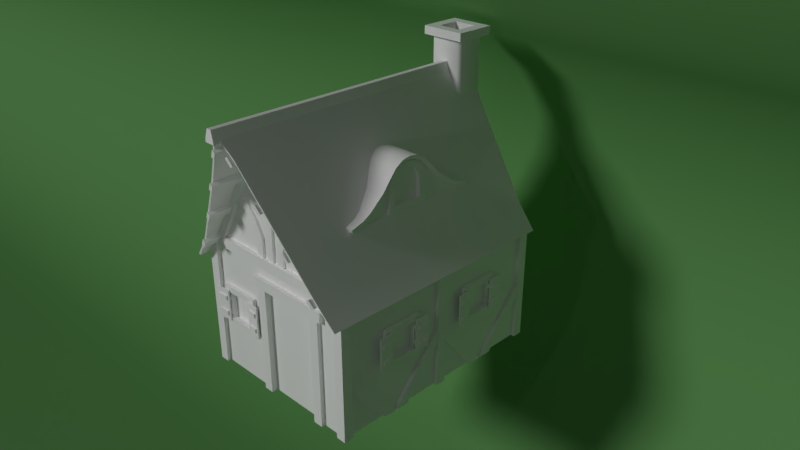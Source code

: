 # Source: cottage.blend  (saved by Blender 3.4.6; exported with 4.5.12 LTS)
import bpy
from mathutils import Matrix  # noqa: F401  (used for matrix-valued properties, if any)

bpy.ops.wm.read_factory_settings(use_empty=True)
scene = bpy.context.scene
scene.name = 'Scene'

# ---- collections
col_collection_1 = bpy.data.collections.new('Collection 1'); scene.collection.children.link(col_collection_1)

# ---- materials (node trees are filled in below, after node groups)
mat_material_001 = bpy.data.materials.new('Material.001')
mat_material_001.alpha_threshold = 0.0
mat_material_001.use_transparent_shadow = False
mat_material_001.diffuse_color = (0.1579, 0.3842, 0.1281, 1.0)
mat_material_001.specular_color = (0.6921, 0.6921, 0.6921)
mat_material_001.roughness = 0.5
mat_material_001.specular_intensity = 0.3
mat_cottage = bpy.data.materials.new('cottage')
mat_cottage.alpha_threshold = 0.0
mat_cottage.use_transparent_shadow = False
mat_cottage.diffuse_color = (1.0, 1.0, 1.0, 1.0)
mat_cottage.roughness = 0.5
mat_cottage.specular_intensity = 0.3

# ---- node groups
ng_auto_smooth = bpy.data.node_groups.new('Auto Smooth', 'GeometryNodeTree')
_s = ng_auto_smooth.interface.new_socket(name='Geometry', in_out='OUTPUT', socket_type='NodeSocketGeometry')
_s = ng_auto_smooth.interface.new_socket(name='Geometry', in_out='INPUT', socket_type='NodeSocketGeometry')
_s = ng_auto_smooth.interface.new_socket(name='Angle', in_out='INPUT', socket_type='NodeSocketFloat')
_s.subtype = 'ANGLE'
_s.min_value = 0.0
_s.max_value = 3.142
ng_auto_smooth.is_modifier = True
_N = ng_auto_smooth.nodes; _L = ng_auto_smooth.links
n0 = _N.new('NodeGroupOutput'); n0.name = 'Group Output'; n0.location = (480, -100)
n1 = _N.new('NodeGroupInput'); n1.name = 'Group Input'; n1.location = (-420, -300)
n2 = _N.new('NodeGroupInput'); n2.name = 'Group Input.001'; n2.location = (-60, -100)
n3 = _N.new('GeometryNodeSetShadeSmooth'); n3.name = 'Set Shade Smooth'; n3.location = (120, -100)
n3.domain = 'EDGE'
n4 = _N.new('GeometryNodeSetShadeSmooth'); n4.name = 'Set Shade Smooth.001'; n4.location = (300, -100)
n5 = _N.new('GeometryNodeInputMeshEdgeAngle'); n5.name = 'Edge Angle'; n5.location = (-420, -220)
n6 = _N.new('GeometryNodeInputEdgeSmooth'); n6.name = 'Is Edge Smooth'; n6.location = (-60, -160)
n7 = _N.new('GeometryNodeInputShadeSmooth'); n7.name = 'Is Face Smooth'; n7.location = (-240, -340)
n8 = _N.new('FunctionNodeBooleanMath'); n8.name = 'Boolean Math'; n8.location = (-60, -220)
n9 = _N.new('FunctionNodeCompare'); n9.name = 'Compare'; n9.location = (-240, -180)
n9.operation = 'LESS_EQUAL'
_L.new(n5.outputs[0], n9.inputs[0])
_L.new(n4.outputs[0], n0.inputs[0])
_L.new(n1.outputs[1], n9.inputs[1])
_L.new(n9.outputs[0], n8.inputs[0])
_L.new(n7.outputs[0], n8.inputs[1])
_L.new(n2.outputs[0], n3.inputs[0])
_L.new(n6.outputs[0], n3.inputs[1])
_L.new(n3.outputs[0], n4.inputs[0])
_L.new(n8.outputs[0], n3.inputs[2])
n0.is_active_output = True

# ---- material node trees

# ---- world
world_world = bpy.data.worlds.new('World'); scene.world = world_world
world_world.color = (0.05088, 0.05088, 0.05088)
world_world.use_sun_shadow = False
world_world.sun_shadow_jitter_overblur = 0.0
world_world.cycles.sampling_method = 'MANUAL'

# ---- cameras
cam_camera = bpy.data.cameras.new('Camera')
cam_camera.clip_end = 100.0
cam_camera.lens = 35.0
cam_camera.sensor_width = 32.0
cam_camera.sensor_height = 18.0
cam_camera.ortho_scale = 7.314
cam_camera.dof.focus_distance = 0.0
cam_camera.dof.aperture_fstop = 128.0

# ---- lights
light_hemi = bpy.data.lights.new('Hemi', 'SUN')
light_hemi.transmission_factor = 0.0
light_hemi.angle = 0.1993
light_hemi.energy = 1.0
light_hemi.shadow_buffer_clip_start = 0.5
light_hemi.shadow_soft_size = 0.1
light_hemi.shadow_cascade_max_distance = 1000.0
light_lamp = bpy.data.lights.new('Lamp', 'POINT')
light_lamp.transmission_factor = 0.0
light_lamp.cutoff_distance = 30.0
light_lamp.energy = 100.0
light_lamp.shadow_buffer_clip_start = 1.001
light_lamp.shadow_soft_size = 0.1
light_lamp.shadow_maximum_resolution = 0.006
light_lamp.use_absolute_resolution = True

# ---- meshes
me_cylinder = bpy.data.meshes.new('Cylinder')
me_cylinder.from_pydata([(0.9709, 3.258, -0.8491), (0.9709, 3.258, 2.031), (1.031, 0.205, -0.8491), (1.031, 0.205, 2.031), (1.051, 5.96e-08, -0.8491), (1.051, 5.96e-08, 2.031), (1.031, -0.205, -0.8491), (1.031, -0.205, 2.031), (0.9709, -0.4022, -0.8491), (0.9709, -0.4022, 2.031), (0.8738, -0.5839, -0.8491), (0.8738, -0.5839, 2.031), (0.7431, -0.7431, -0.8491), (0.7431, -0.7431, 2.031), (0.5839, -0.8738, -0.8491), (0.5839, -0.8738, 2.031), (0.4022, -0.9709, -0.8491), (0.4022, -0.9709, 2.031), (0.205, -1.031, -0.8491), (0.205, -1.031, 2.031), (-2.98e-07, -1.051, -0.8491), (-1.192e-07, -1.051, 2.031), (-0.205, -1.031, -0.8491), (-0.205, -1.031, 2.031), (-0.4022, -0.9709, -0.8491), (-0.4022, -0.9709, 2.031), (-0.5839, -0.8738, -0.8491), (-0.5839, -0.8738, 2.031), (-0.7431, -0.7431, -0.8491), (-0.7431, -0.7431, 2.031), (-0.8738, -0.5839, -0.8491), (-0.8738, -0.5839, 2.031), (-1.277, -0.4022, -0.8491), (-1.277, -0.4022, 2.031)], [], [(0, 1, 3, 2), (2, 3, 5, 4), (4, 5, 7, 6), (6, 7, 9, 8), (8, 9, 11, 10), (10, 11, 13, 12), (12, 13, 15, 14), (14, 15, 17, 16), (16, 17, 19, 18), (18, 19, 21, 20), (20, 21, 23, 22), (22, 23, 25, 24), (24, 25, 27, 26), (26, 27, 29, 28), (28, 29, 31, 30), (30, 31, 33, 32)])
me_cylinder.polygons.foreach_set('use_smooth', [True] * 16)
me_cylinder.materials.append(mat_material_001)
me_cylinder.use_remesh_preserve_volume = False
me_cylinder.use_remesh_preserve_attributes = False
me_cylinder.use_mirror_vertex_groups = False
me_cylinder.update()
me_cottage = bpy.data.meshes.new('cottage')
me_cottage.from_pydata([(1.5, 3.721, 1.505), (1.5, 2.419, 0.0), (-2.78, 3.721, 1.505), (-2.78, -0.4564, 0.0), (-2.78, 2.419, 0.0), (1.5, -0.4564, 0.0), (1.5, 3.721, 1.129), (1.5, 2.749, 0.0), (-2.78, 3.721, 1.129), (-2.78, 2.749, 0.0), (1.5, 0.8461, 1.505), (-2.78, 0.8461, 1.505), (-2.78, 0.8461, 1.129), (1.5, -0.1258, 0.0), (1.5, 0.8461, 1.129), (-2.78, -0.1258, 0.0), (-2.87, 2.419, 0.0), (-2.87, 3.721, 1.129), (-2.87, 3.721, 1.505), (-2.87, -0.4564, 0.0), (-2.87, 2.749, 0.0), (-2.87, 0.8461, 1.505), (-2.87, 0.8461, 1.129), (-2.87, -0.1258, 0.0), (1.59, -0.4564, 0.0), (1.59, 0.8461, 1.505), (1.59, 3.721, 1.505), (1.59, 2.419, 0.0), (1.59, 3.721, 1.129), (1.59, 2.749, 0.0), (1.59, 0.8461, 1.129), (1.59, -0.1258, 0.0), (1.5, 2.399, 0.0), (-2.78, -0.4764, 0.0), (-2.78, -1.779, 1.505), (-2.78, 2.399, 0.0), (1.5, -1.779, 1.505), (1.5, -0.4764, 0.0), (-2.78, -0.807, 0.0), (-2.78, -1.779, 1.129), (1.5, -1.779, 1.129), (1.5, -0.807, 0.0), (-2.78, 1.096, 1.505), (-2.78, 1.096, 1.129), (-2.78, 2.068, 0.0), (1.5, 1.096, 1.505), (1.5, 1.096, 1.129), (1.5, 2.068, 0.0), (-2.87, -1.779, 1.505), (-2.87, 1.096, 1.505), (-2.87, 2.399, 0.0), (-2.87, -0.807, 0.0), (-2.87, -1.779, 1.129), (-2.87, -0.4764, 0.0), (-2.87, 1.096, 1.129), (-2.87, 2.068, 0.0), (1.59, -0.4764, 0.0), (1.59, -1.779, 1.505), (1.59, 2.399, 0.0), (1.59, 1.096, 1.505), (1.59, -1.779, 1.129), (1.59, -0.807, 0.0), (1.59, 1.096, 1.129), (1.59, 2.068, 0.0), (-2.63, 3.871, 0.0), (-2.63, 3.871, 3.25), (1.61, 3.971, 0.0), (1.61, 3.971, 3.0), (1.61, -2.029, 0.0), (1.61, -2.029, 3.0), (-2.89, 3.971, 0.0), (-2.879, 3.971, 3.0), (-2.89, -2.029, 0.0), (-2.89, -2.029, 3.0), (-0.8903, -1.819, 0.0), (-2.629, -1.919, 3.25), (0.6097, -1.819, 0.0), (1.36, -1.919, 3.25), (1.36, -2.029, 0.0), (1.36, -1.919, 0.0), (-0.8903, -1.819, 2.7), (0.6097, -1.819, 2.7), (-1.14, -1.919, 0.0), (-2.629, -2.029, 3.25), (-0.8903, -2.029, 0.0), (0.8597, -1.919, 0.0), (-1.14, -1.919, 2.7), (0.8597, -1.919, 2.7), (-2.64, -1.919, 0.0), (0.6097, -2.029, 2.7), (-1.14, -2.029, 0.0), (1.36, -2.029, 3.25), (1.36, 3.971, 0.0), (0.6097, -2.029, 0.0), (1.36, 3.971, 3.25), (1.35, 3.871, 0.0), (-0.8903, -2.029, 2.7), (-2.64, 3.971, 0.0), (-2.64, 3.971, 3.25), (1.35, 3.871, 3.25), (-1.14, -2.029, 2.7), (0.8597, -2.029, 2.7), (0.8597, -2.029, 0.0), (-2.64, -2.029, 0.0), (1.61, 3.721, 0.0), (1.61, 3.721, 3.0), (-2.89, 3.721, 0.0), (-2.89, 3.721, 3.0), (1.61, -1.779, 3.0), (-2.89, -1.779, 0.0), (1.61, -1.779, 0.0), (-2.89, -1.779, 3.0), (1.61, 0.8461, 0.0), (-2.89, 0.8461, 3.0), (1.61, 0.8461, 3.0), (-2.89, 0.8461, 0.0), (1.61, 1.096, 0.0), (-2.89, 1.096, 3.0), (1.61, 1.096, 3.0), (-2.89, 1.096, 0.0), (-2.79, 1.096, 3.0), (-2.79, 3.721, 3.0), (-2.79, 3.721, 0.0), (-2.79, 0.8461, 0.0), (-2.79, -1.779, 0.0), (-2.79, -1.779, 3.0), (-2.79, 0.8461, 3.0), (-2.79, 1.096, 0.0), (1.51, 1.096, 0.0), (1.51, 3.721, 0.0), (1.51, 3.721, 3.0), (1.51, 0.8461, 3.0), (1.51, -1.779, 3.0), (1.51, -1.779, 0.0), (1.51, 0.8461, 0.0), (1.51, 1.096, 3.0), (-0.6406, 3.971, 6.3), (-0.5153, 3.971, 6.5), (-0.7435, 3.971, 6.5), (-2.723, -2.029, 3.25), (1.429, -2.029, 3.25), (1.429, 3.971, 3.25), (-2.712, 3.971, 3.25), (-0.6406, -1.929, 6.31), (1.111, -1.929, 3.49), (-2.4, -1.929, 3.49), (-0.6406, 3.871, 6.31), (1.111, 3.871, 3.49), (-2.4, 3.871, 3.49), (-0.9003, -1.869, 0.0), (0.6197, -1.869, 0.0), (-0.9003, -1.869, 2.71), (0.6197, -1.869, 2.71), (0.6548, -2.609, 4.436), (0.6548, -1.972, 4.436), (-1.918, -1.972, 4.454), (0.1161, -2.797, 5.354), (0.1161, -1.972, 5.354), (1.18, -1.972, 3.554), (1.18, -2.465, 3.554), (-1.918, -2.609, 4.454), (-2.458, -2.465, 3.554), (-1.4, -1.972, 5.337), (-2.458, -1.972, 3.554), (-1.4, -2.797, 5.337), (-2.576, -2.427, 3.38), (-0.9946, -1.972, 6.069), (-2.028, -1.972, 4.274), (-1.506, -2.759, 5.155), (-2.028, -2.572, 4.274), (-1.506, -1.972, 5.155), (-2.576, -1.972, 3.38), (-0.9946, -2.947, 6.069), (-0.2877, -2.947, 6.068), (1.298, -1.972, 3.38), (0.7644, -2.572, 4.256), (0.2219, -1.972, 5.172), (0.2219, -2.759, 5.172), (-0.2877, -1.972, 6.068), (0.7644, -1.972, 4.256), (1.298, -2.427, 3.38), (-0.3888, -2.984, 6.253), (-0.3888, -1.972, 6.253), (-0.8921, -1.972, 6.253), (-0.8921, -2.984, 6.253), (-1.833, -2.609, 4.402), (-1.833, -1.972, 4.402), (-1.314, -2.797, 5.286), (-1.314, -1.972, 5.286), (-2.375, -2.465, 3.498), (-2.375, -1.972, 3.498), (-0.8048, -2.984, 6.204), (-0.9073, -2.947, 6.021), (-2.494, -2.427, 3.324), (-2.494, -1.972, 3.324), (-0.9073, -1.972, 6.021), (-1.419, -2.759, 5.104), (-1.419, -1.972, 5.104), (-1.942, -2.572, 4.222), (-1.942, -1.972, 4.222), (-0.8048, -1.972, 6.204), (0.5694, -1.972, 4.384), (0.5694, -2.609, 4.384), (0.02962, -1.972, 5.303), (0.02962, -2.797, 5.303), (1.097, -1.972, 3.498), (1.097, -2.465, 3.498), (-0.4765, -1.972, 6.205), (-0.3755, -1.972, 6.02), (1.215, -1.972, 3.324), (1.215, -2.427, 3.324), (0.1355, -1.972, 5.121), (0.1355, -2.759, 5.121), (0.679, -1.972, 4.204), (0.679, -2.572, 4.204), (-0.3755, -2.947, 6.02), (-0.4765, -2.984, 6.205), (1.677, 4.061, 2.903), (1.677, -2.269, 2.903), (-2.95, 4.061, 2.903), (-2.95, -2.269, 2.903), (-0.5153, -3.019, 6.5), (-0.7653, -3.019, 6.5), (-0.5153, 4.061, 6.5), (-0.7653, 4.061, 6.5), (0.6979, -2.526, 4.364), (0.6979, 4.061, 4.364), (-1.974, 4.061, 4.364), (0.1639, -2.698, 5.264), (0.1639, 4.061, 5.264), (1.236, 4.061, 3.465), (1.236, -2.353, 3.465), (-1.974, -2.526, 4.364), (-2.51, -2.353, 3.465), (-1.442, 4.061, 5.264), (-2.51, 4.061, 3.465), (-1.442, -2.698, 5.264), (-2.993, -2.279, 2.929), (-0.9403, 4.061, 6.163), (-0.7653, -3.029, 6.571), (1.276, 4.071, 3.491), (-0.7653, 4.071, 6.571), (1.276, -2.363, 3.491), (-2.993, 4.071, 2.929), (-0.9403, -2.886, 6.163), (-0.3396, -2.886, 6.163), (-0.5153, -3.029, 6.571), (1.719, -2.279, 2.929), (0.738, 4.071, 4.39), (-0.5153, 4.071, 6.571), (-0.3396, 4.061, 6.163), (-0.3007, -2.896, 6.189), (1.719, 4.071, 2.929), (-0.3007, 4.071, 6.189), (0.738, -2.536, 4.39), (0.203, 4.071, 5.29), (0.203, -2.708, 5.29), (-0.9792, -2.896, 6.189), (-2.014, -2.536, 4.39), (-2.014, 4.071, 4.39), (-1.481, -2.708, 5.29), (-1.481, 4.071, 5.29), (-2.551, -2.363, 3.491), (-2.551, 4.071, 3.491), (-0.9792, 4.071, 6.189), (-0.5153, -2.029, 6.5), (-0.7435, -2.029, 6.5), (-2.299, 3.971, 3.5), (-2.299, -2.029, 3.5), (1.031, 3.971, 3.5), (1.031, -2.029, 3.5), (-0.6406, -2.029, 6.3), (-0.6406, -1.919, 6.3), (1.031, -1.919, 3.5), (-2.299, -1.919, 3.5), (-0.6406, 3.871, 6.3), (1.031, 3.871, 3.5), (-2.299, 3.871, 3.5), (-2.496, 3.971, 3.5), (-2.496, -2.029, 3.5), (1.228, 3.971, 3.5), (1.228, -2.029, 3.5), (0.2305, 3.971, 4.834), (-1.515, 3.971, 4.834), (-1.515, -2.029, 4.834), (0.2305, -2.029, 4.834), (0.2305, -1.919, 4.834), (-1.515, -1.919, 4.834), (-1.515, 3.871, 4.834), (0.2305, 3.871, 4.834), (-1.655, -2.029, 4.934), (0.3797, -2.029, 4.934), (-1.655, 3.971, 4.934), (0.3797, 3.971, 4.934), (-0.5153, -3.175, 6.5), (-0.7653, -3.175, 6.5), (-0.5153, 3.371, 6.5), (-0.7653, 3.371, 6.5), (-0.7653, -3.175, 6.571), (-0.7653, 3.371, 6.571), (-0.5153, -3.175, 6.571), (-0.5153, 3.371, 6.571), (-0.7028, 3.371, 6.788), (-0.5778, -3.165, 6.788), (-0.7028, -3.165, 6.788), (-0.5778, 3.371, 6.788), (-2.723, -1.919, 3.25), (1.429, -1.919, 3.25), (-2.723, -2.039, 3.25), (1.429, -2.039, 3.25), (-2.524, -2.039, 3.5), (1.141, -2.039, 3.5), (1.141, -1.919, 3.5), (-2.524, -1.919, 3.5), (-1.24, -1.819, 2.7), (0.9597, -1.819, 2.7), (-1.24, -1.819, 2.95), (0.9597, -1.819, 2.95), (0.9597, -2.039, 2.7), (-1.24, -2.039, 2.7), (-1.24, -2.039, 2.95), (0.9597, -2.039, 2.95), (-2.723, 3.861, 3.25), (1.429, 3.981, 3.25), (-2.712, 3.981, 3.25), (1.429, 3.861, 3.25), (-2.524, 3.981, 3.5), (1.218, 3.981, 3.5), (1.218, 3.861, 3.5), (-2.524, 3.861, 3.5), (-1.072, 4.071, 7.34), (-1.64, 4.071, 0.0), (-1.073, 4.071, 4.25), (0.3597, 4.071, 2.125), (0.3597, 4.071, 0.0), (-1.64, 4.071, 2.125), (-0.2058, 4.071, 7.34), (-0.2068, 4.071, 4.25), (0.3597, 3.371, 2.125), (0.3597, 3.371, 0.0), (-1.072, 3.471, 7.34), (-0.2058, 3.471, 7.34), (-0.2068, 3.471, 4.25), (-1.64, 3.371, 2.125), (-1.64, 3.371, 0.0), (-1.073, 3.471, 4.25), (-1.192, 4.291, 7.34), (-0.08582, 4.291, 7.34), (-1.192, 3.251, 7.34), (-0.08582, 3.251, 7.34), (-1.192, 4.291, 7.54), (-0.08582, 4.291, 7.54), (-1.192, 3.251, 7.54), (-0.08582, 3.251, 7.54), (-0.9308, 4.046, 7.54), (-0.3475, 4.046, 7.54), (-0.9308, 3.496, 7.54), (-0.3475, 3.496, 7.54), (-0.9308, 4.046, 6.64), (-0.3475, 4.046, 6.64), (-0.9308, 3.496, 6.64), (-0.3475, 3.496, 6.64), (-2.64, 3.871, 0.0), (-2.64, 3.871, 3.25), (1.36, 3.871, 0.0), (1.36, 3.871, 3.25), (1.35, 3.871, 0.8125), (0.3547, 3.871, 0.0), (-2.63, 3.871, 0.8125), (-1.635, 3.871, 0.0), (1.35, 3.871, 1.219), (-2.63, 3.871, 1.219), (0.3547, 3.871, 0.4062), (-1.635, 3.871, 0.4062), (1.35, 3.961, 1.219), (1.35, 3.961, 0.8125), (0.3547, 3.961, 0.0), (-2.63, 3.961, 1.219), (-2.63, 3.961, 0.8125), (-1.635, 3.961, 0.0), (0.3547, 3.961, 0.4062), (-1.635, 3.961, 0.4062), (-2.79, 1.086, 3.01), (-2.79, 3.731, 3.01), (-2.79, 3.731, 0.0), (-2.79, 0.8561, 0.0), (-2.79, -1.789, 0.0), (-2.79, -1.789, 3.01), (-2.79, 0.8561, 3.01), (-2.79, 1.086, 0.0), (1.51, 1.086, 0.0), (1.51, 3.731, 0.0), (1.51, 3.731, 3.01), (1.51, 0.8561, 3.01), (1.51, -1.789, 3.01), (1.51, -1.789, 0.0), (1.51, 0.8561, 0.0), (1.51, 1.086, 3.01), (-2.79, 2.646, 2.2), (1.51, -0.7039, 2.2), (1.51, 2.646, 2.2), (-2.79, 1.796, 2.2), (1.51, 0.1461, 2.2), (1.51, 1.796, 2.2), (-2.79, 1.796, 1.3), (1.51, 2.646, 1.3), (-2.79, 2.646, 1.3), (1.51, 1.796, 1.3), (1.51, -0.7039, 1.3), (1.51, 0.1461, 1.3), (-2.65, -1.929, 3.26), (1.37, -1.929, 3.26), (0.8497, -1.929, 0.0), (1.37, -1.929, 0.0), (-1.13, -1.929, 2.85), (0.8497, -1.929, 2.85), (-2.65, -1.929, 0.0), (-1.13, -1.929, 0.0), (-1.465, -1.929, 2.2), (-2.315, -1.929, 2.2), (-1.465, -1.929, 1.3), (-2.315, -1.929, 1.3), (1.45, -0.7889, 2.1), (1.45, 2.731, 2.1), (-2.73, 2.731, 2.1), (-2.73, 1.711, 2.1), (1.45, 0.2311, 2.1), (1.45, 1.711, 2.1), (-2.73, 1.711, 1.25), (1.45, 2.731, 2.25), (1.45, 1.711, 2.25), (-2.73, 2.731, 2.25), (1.45, -0.7889, 2.25), (1.45, 2.731, 1.25), (-2.73, 2.731, 1.25), (-2.73, 1.711, 2.25), (1.45, 0.2311, 2.25), (1.45, 1.711, 1.25), (1.45, -0.7889, 1.25), (1.45, 0.2311, 1.25), (-2.73, 1.711, 1.4), (-2.73, 2.731, 1.4), (1.45, -0.7889, 1.4), (1.45, 0.2311, 1.4), (1.45, 2.731, 1.4), (1.45, 1.711, 1.4), (-2.89, 1.711, 1.4), (-2.89, 1.711, 2.1), (-2.89, 2.731, 1.4), (-2.89, 2.731, 2.1), (-2.89, 1.711, 1.25), (-2.89, 2.731, 1.25), (-2.89, 2.731, 2.25), (-2.89, 1.711, 2.25), (1.61, -0.7889, 1.4), (1.61, -0.7889, 2.1), (1.61, 0.2311, 1.4), (1.61, 0.2311, 2.1), (1.61, 2.731, 2.1), (1.61, 1.711, 2.1), (1.61, 2.731, 1.4), (1.61, 2.731, 1.25), (1.61, 1.711, 1.4), (1.61, 1.711, 1.25), (1.61, 0.2311, 1.25), (1.61, -0.7889, 1.25), (1.61, -0.7889, 2.25), (1.61, 2.731, 2.25), (1.61, 0.2311, 2.25), (1.61, 1.711, 2.25), (1.46, -0.6389, 2.11), (1.46, 2.581, 2.11), (-2.74, 2.581, 2.11), (1.46, 1.861, 2.11), (1.46, 0.08112, 2.11), (-2.74, 1.861, 2.11), (1.46, -0.6389, 1.39), (-2.74, 2.581, 1.39), (1.46, 0.08112, 1.39), (-2.74, 1.861, 1.39), (1.46, 2.581, 1.39), (1.46, 1.861, 1.39), (1.45, -0.6289, 2.1), (1.45, 2.571, 2.1), (-2.78, 2.721, 2.1), (1.5, -0.7789, 2.1), (1.5, 2.721, 2.1), (-2.73, 2.571, 2.1), (-2.78, 1.721, 2.1), (1.5, 0.2211, 2.1), (1.5, 1.721, 2.1), (1.45, 1.871, 2.1), (1.45, 0.07112, 2.1), (-2.73, 1.871, 2.1), (-2.78, 1.721, 1.4), (-2.78, 2.721, 1.4), (1.45, -0.6289, 1.4), (1.5, -0.7789, 1.4), (1.5, 0.2211, 1.4), (-2.73, 2.571, 1.4), (1.45, 0.07112, 1.4), (-2.73, 1.871, 1.4), (1.45, 2.571, 1.4), (1.5, 2.721, 1.4), (1.5, 1.721, 1.4), (1.45, 1.871, 1.4), (-2.88, 1.721, 1.4), (-2.88, 1.721, 2.1), (-2.88, 2.721, 1.4), (-2.88, 2.721, 2.1), (-2.88, 2.571, 1.4), (-2.88, 2.571, 2.1), (-2.88, 1.871, 1.4), (-2.88, 1.871, 2.1), (1.6, -0.6289, 1.4), (1.6, -0.6289, 2.1), (1.6, -0.7789, 1.4), (1.6, -0.7789, 2.1), (1.6, 0.2211, 1.4), (1.6, 0.2211, 2.1), (1.6, 0.07112, 1.4), (1.6, 0.07112, 2.1), (1.6, 2.721, 2.1), (1.6, 2.571, 2.1), (1.6, 1.871, 2.1), (1.6, 1.721, 2.1), (1.6, 2.571, 1.4), (1.6, 2.721, 1.4), (1.6, 1.721, 1.4), (1.6, 1.871, 1.4), (-1.38, -1.869, 2.1), (-2.4, -1.869, 2.1), (-1.38, -1.869, 2.25), (-2.4, -1.869, 2.25), (-1.38, -1.869, 1.25), (-2.4, -1.869, 1.25), (-1.38, -1.869, 1.4), (-2.4, -1.869, 1.4), (-1.38, -2.029, 2.1), (-2.4, -2.029, 2.1), (-1.38, -2.029, 1.4), (-1.38, -2.029, 1.25), (-2.4, -2.029, 1.4), (-2.4, -2.029, 1.25), (-1.38, -2.029, 2.25), (-2.4, -2.029, 2.25), (-1.53, -1.879, 2.11), (-2.25, -1.879, 2.11), (-1.53, -1.879, 1.39), (-2.25, -1.879, 1.39), (-1.54, -1.869, 2.1), (-1.39, -1.919, 2.1), (-2.39, -1.919, 2.1), (-2.24, -1.869, 2.1), (-1.54, -1.869, 1.4), (-1.39, -1.919, 1.4), (-2.39, -1.919, 1.4), (-2.24, -1.869, 1.4), (-1.39, -2.019, 2.1), (-1.54, -2.019, 2.1), (-2.24, -2.019, 2.1), (-2.39, -2.019, 2.1), (-1.54, -2.019, 1.4), (-1.39, -2.019, 1.4), (-2.39, -2.019, 1.4), (-2.24, -2.019, 1.4), (0.8097, 0.3816, 5.212), (0.8097, 0.5048, 5.294), (0.8097, 0.65, 5.323), (0.8097, 1.03, 4.944), (0.8097, 1.136, 5.145), (0.728, 1.136, 5.145), (0.8097, 1.022, 5.315), (0.728, 1.022, 5.315), (0.8097, 0.8512, 5.429), (0.728, 0.8512, 5.429), (0.8097, 0.65, 5.469), (0.728, 0.65, 5.469), (0.8097, 0.4489, 5.429), (0.728, 0.4489, 5.429), (0.8097, 0.2784, 5.315), (0.728, 0.2784, 5.315), (0.8097, 0.1645, 5.145), (0.728, 0.1645, 5.145), (0.8097, 0.2705, 4.944), (0.8097, 1.176, 4.944), (0.728, 1.176, 4.944), (0.8097, 0.1245, 4.944), (0.728, 0.1245, 4.944), (0.728, 0.1245, 4.52), (0.8097, 0.1245, 4.52), (0.728, 1.176, 4.52), (0.8097, 1.176, 4.52), (0.8097, 0.2705, 4.52), (0.8097, 1.03, 4.52), (0.8097, 0.2994, 5.089), (0.8097, 0.7953, 5.294), (0.8097, 0.9184, 5.212), (0.8097, 1.001, 5.089), (0.7097, 0.3816, 5.212), (0.7097, 0.5048, 5.294), (0.7097, 0.65, 5.323), (0.7097, 1.03, 4.944), (0.7097, 0.2705, 4.944), (0.7097, 0.2705, 4.52), (0.7097, 1.03, 4.52), (0.7097, 0.2994, 5.089), (0.7097, 0.7953, 5.294), (0.7097, 0.9184, 5.212), (0.7097, 1.001, 5.089), (0.7104, 0.65, 5.5), (0.7126, -0.9699, 4.347), (0.7125, 2.457, 4.347), (0.7115, 1.531, 4.885), (0.7115, -0.1283, 4.885), (0.7151, 1.972, 4.552), (0.7195, 0.2422, 5.342), (0.7164, 1.084, 5.349), (0.7151, -0.5142, 4.552), (0.7164, 2.191, 4.438), (0.7148, 0.4406, 5.465), (0.7152, 1.307, 5.123), (0.7154, -0.3213, 4.719), (0.7154, 1.752, 4.719), (0.7152, 0.05581, 5.123), (0.7148, 0.8653, 5.465), (0.7164, -0.7138, 4.438), (0.6618, 2.507, 4.452), (0.838, -0.9699, 4.347), (0.838, 2.457, 4.347), (0.838, 0.65, 5.5), (0.838, 0.2422, 5.342), (0.838, 0.4406, 5.465), (0.838, 2.191, 4.438), (0.838, 1.307, 5.123), (0.838, 1.531, 4.885), (0.838, -0.3213, 4.719), (0.838, -0.1283, 4.885), (0.838, 1.084, 5.349), (0.838, -0.5142, 4.552), (0.838, 1.752, 4.719), (0.838, 1.972, 4.552), (0.838, 0.05581, 5.123), (0.838, 0.8653, 5.465), (0.838, -0.7138, 4.438), (0.6618, -1.02, 4.452), (0.888, -0.5142, 4.657), (0.888, 0.2422, 5.447), (0.888, 0.4406, 5.57), (0.888, 0.65, 5.605), (0.888, 1.307, 5.228), (0.888, 1.531, 4.99), (0.888, -0.3213, 4.824), (0.888, -0.1283, 4.99), (0.888, 1.084, 5.454), (0.888, 1.752, 4.824), (0.888, 1.972, 4.657), (0.888, 0.05581, 5.228), (0.888, 0.8653, 5.57), (0.888, -0.7138, 4.543), (0.888, 2.191, 4.543), (0.888, 2.507, 4.452), (0.888, -1.02, 4.452), (0.738, -0.9199, 4.376), (0.738, 2.407, 4.376), (0.738, 0.8653, 5.503), (0.738, 0.2251, 5.342), (0.738, 0.4406, 5.503), (0.738, 1.32, 5.123), (0.738, -0.432, 4.687), (0.738, 0.03879, 5.123), (0.738, 1.097, 5.349), (0.738, 1.857, 4.687), (0.738, 0.6711, 5.503), (0.738, 0.6711, 5.454), (0.738, 0.1311, 4.376), (0.738, 0.2014, 5.123), (0.738, 0.1278, 4.687), (0.738, 1.171, 4.687), (0.738, 1.167, 4.376), (0.738, 1.093, 5.123), (0.7097, 0.1145, 4.52), (0.8197, 0.1145, 4.52), (0.7097, 1.186, 4.52), (0.8197, 1.186, 4.52), (0.7097, 0.1145, 4.387), (0.8197, 0.1145, 4.387), (0.8197, 1.186, 4.387), (0.7097, 1.186, 4.387), (-2.31, -2.074, 1.6), (-2.559, -2.096, 1.6), (-2.31, -2.074, 1.5), (-2.559, -2.096, 1.5), (-2.31, -2.074, 2.0), (-2.559, -2.096, 2.0), (-2.31, -2.074, 1.9), (-2.559, -2.096, 1.9), (-2.306, -2.114, 1.6), (-2.555, -2.136, 1.6), (-2.306, -2.114, 1.5), (-2.555, -2.136, 1.5), (-2.306, -2.114, 2.0), (-2.555, -2.136, 2.0), (-2.306, -2.114, 1.9), (-2.555, -2.136, 1.9), (-2.251, -2.059, 1.9), (-2.251, -2.059, 2.0), (-2.251, -2.059, 1.5), (-2.251, -2.059, 1.6), (-2.245, -2.008, 1.9), (-2.245, -2.008, 2.0), (-2.245, -2.008, 1.5), (-2.245, -2.008, 1.6), (-2.271, -2.061, 1.6), (-2.265, -2.01, 1.6), (-2.265, -2.01, 1.9), (-2.271, -2.061, 1.9), (-2.271, -2.061, 2.0), (-2.265, -2.01, 2.0), (-2.265, -2.01, 1.5), (-2.271, -2.061, 1.5), (-2.263, -2.03, 2.15), (-2.612, -2.061, 2.15), (-2.612, -2.061, 1.35), (-2.263, -2.03, 1.35), (-2.608, -2.1, 1.35), (-2.26, -2.07, 2.15), (-2.26, -2.07, 1.35), (-2.608, -2.1, 2.15), (-1.222, -2.096, 1.6), (-1.471, -2.074, 1.6), (-1.471, -2.074, 1.5), (-1.222, -2.096, 2.0), (-1.471, -2.074, 2.0), (-1.471, -2.074, 1.9), (-1.225, -2.135, 1.6), (-1.474, -2.114, 1.6), (-1.225, -2.135, 1.5), (-1.474, -2.114, 1.5), (-1.225, -2.135, 2.0), (-1.474, -2.114, 2.0), (-1.225, -2.135, 1.9), (-1.474, -2.114, 1.9), (-1.535, -2.008, 1.6), (-1.535, -2.008, 1.5), (-1.535, -2.008, 2.0), (-1.535, -2.008, 1.9), (-1.53, -2.059, 1.6), (-1.53, -2.059, 1.5), (-1.53, -2.059, 2.0), (-1.53, -2.059, 1.9), (-1.515, -2.01, 2.0), (-1.515, -2.01, 1.6), (-1.51, -2.06, 2.0), (-1.51, -2.06, 1.9), (-1.51, -2.06, 1.6), (-1.51, -2.06, 1.5), (-1.168, -2.06, 2.15), (-1.517, -2.03, 2.15), (-1.517, -2.03, 1.35), (-1.521, -2.069, 2.15), (-1.521, -2.069, 1.35), (-1.172, -2.1, 1.35), (-1.172, -2.1, 2.15), (-1.222, -2.096, 1.5), (-1.222, -2.096, 1.9), (-1.515, -2.01, 1.9), (-1.515, -2.01, 1.5), (-1.168, -2.06, 1.35), (1.664, -0.6982, 1.6), (1.686, -0.9473, 1.6), (1.664, -0.6982, 1.5), (1.686, -0.9473, 1.5), (1.664, -0.6982, 2.0), (1.686, -0.9473, 2.0), (1.664, -0.6982, 1.9), (1.686, -0.9473, 1.9), (1.704, -0.6947, 1.6), (1.726, -0.9438, 1.6), (1.704, -0.6947, 1.5), (1.726, -0.9438, 1.5), (1.704, -0.6947, 2.0), (1.726, -0.9438, 2.0), (1.704, -0.6947, 1.9), (1.726, -0.9438, 1.9), (1.649, -0.6393, 1.9), (1.649, -0.6393, 2.0), (1.649, -0.6393, 1.5), (1.649, -0.6393, 1.6), (1.599, -0.6337, 1.9), (1.599, -0.6337, 2.0), (1.599, -0.6337, 1.5), (1.599, -0.6337, 1.6), (1.651, -0.6592, 1.6), (1.6, -0.6536, 1.6), (1.6, -0.6536, 1.9), (1.651, -0.6592, 1.9), (1.651, -0.6592, 2.0), (1.6, -0.6536, 2.0), (1.6, -0.6536, 1.5), (1.651, -0.6592, 1.5), (1.62, -0.6519, 2.15), (1.651, -1.001, 2.15), (1.651, -1.001, 1.35), (1.62, -0.6519, 1.35), (1.691, -0.9971, 1.35), (1.66, -0.6484, 2.15), (1.66, -0.6484, 1.35), (1.691, -0.9971, 2.15), (1.686, 0.3896, 1.6), (1.664, 0.1406, 1.6), (1.664, 0.1406, 1.5), (1.686, 0.3896, 2.0), (1.664, 0.1406, 2.0), (1.664, 0.1406, 1.9), (1.726, 0.3861, 1.6), (1.704, 0.1371, 1.6), (1.726, 0.3861, 1.5), (1.704, 0.1371, 1.5), (1.726, 0.3861, 2.0), (1.704, 0.1371, 2.0), (1.726, 0.3861, 1.9), (1.704, 0.1371, 1.9), (1.598, 0.07607, 1.6), (1.598, 0.07607, 1.5), (1.598, 0.07607, 2.0), (1.598, 0.07607, 1.9), (1.649, 0.08167, 1.6), (1.649, 0.08167, 1.5), (1.649, 0.08167, 2.0), (1.649, 0.08167, 1.9), (1.6, 0.09599, 2.0), (1.6, 0.09599, 1.6), (1.65, 0.1016, 2.0), (1.65, 0.1016, 1.9), (1.65, 0.1016, 1.6), (1.65, 0.1016, 1.5), (1.65, 0.4429, 2.15), (1.62, 0.09425, 2.15), (1.62, 0.09425, 1.35), (1.66, 0.09076, 2.15), (1.66, 0.09076, 1.35), (1.69, 0.4394, 1.35), (1.69, 0.4394, 2.15), (1.686, 0.3896, 1.5), (1.686, 0.3896, 1.9), (1.6, 0.09599, 1.9), (1.6, 0.09599, 1.5), (1.65, 0.4429, 1.35), (1.664, 1.803, 1.6), (1.686, 1.554, 1.6), (1.664, 1.803, 1.5), (1.686, 1.554, 1.5), (1.664, 1.803, 2.0), (1.686, 1.554, 2.0), (1.664, 1.803, 1.9), (1.686, 1.554, 1.9), (1.704, 1.807, 1.6), (1.726, 1.558, 1.6), (1.704, 1.807, 1.5), (1.726, 1.558, 1.5), (1.704, 1.807, 2.0), (1.726, 1.558, 2.0), (1.704, 1.807, 1.9), (1.726, 1.558, 1.9), (1.649, 1.862, 1.9), (1.649, 1.862, 2.0), (1.649, 1.862, 1.5), (1.649, 1.862, 1.6), (1.599, 1.868, 1.9), (1.599, 1.868, 2.0), (1.599, 1.868, 1.5), (1.599, 1.868, 1.6), (1.651, 1.842, 1.6), (1.6, 1.848, 1.6), (1.6, 1.848, 1.9), (1.651, 1.842, 1.9), (1.651, 1.842, 2.0), (1.6, 1.848, 2.0), (1.6, 1.848, 1.5), (1.651, 1.842, 1.5), (1.62, 1.849, 2.15), (1.651, 1.501, 2.15), (1.651, 1.501, 1.35), (1.62, 1.849, 1.35), (1.691, 1.504, 1.35), (1.66, 1.853, 2.15), (1.66, 1.853, 1.35), (1.691, 1.504, 2.15), (1.686, 2.891, 1.6), (1.664, 2.642, 1.6), (1.664, 2.642, 1.5), (1.686, 2.891, 2.0), (1.664, 2.642, 2.0), (1.664, 2.642, 1.9), (1.726, 2.887, 1.6), (1.704, 2.638, 1.6), (1.726, 2.887, 1.5), (1.704, 2.638, 1.5), (1.726, 2.887, 2.0), (1.704, 2.638, 2.0), (1.726, 2.887, 1.9), (1.704, 2.638, 1.9), (1.598, 2.577, 1.6), (1.598, 2.577, 1.5), (1.598, 2.577, 2.0), (1.598, 2.577, 1.9), (1.649, 2.583, 1.6), (1.649, 2.583, 1.5), (1.649, 2.583, 2.0), (1.649, 2.583, 1.9), (1.6, 2.597, 2.0), (1.6, 2.597, 1.6), (1.65, 2.603, 2.0), (1.65, 2.603, 1.9), (1.65, 2.603, 1.6), (1.65, 2.603, 1.5), (1.65, 2.944, 2.15), (1.62, 2.596, 2.15), (1.62, 2.596, 1.35), (1.66, 2.592, 2.15), (1.66, 2.592, 1.35), (1.69, 2.941, 1.35), (1.69, 2.941, 2.15), (1.686, 2.891, 1.5), (1.686, 2.891, 1.9), (1.6, 2.597, 1.9), (1.6, 2.597, 1.5), (1.65, 2.944, 1.35), (-2.941, 2.64, 1.6), (-2.962, 2.889, 1.6), (-2.941, 2.64, 1.5), (-2.962, 2.889, 1.5), (-2.941, 2.64, 2.0), (-2.962, 2.889, 2.0), (-2.941, 2.64, 1.9), (-2.962, 2.889, 1.9), (-2.981, 2.637, 1.6), (-3.002, 2.886, 1.6), (-2.981, 2.637, 1.5), (-3.002, 2.886, 1.5), (-2.981, 2.637, 2.0), (-3.002, 2.886, 2.0), (-2.981, 2.637, 1.9), (-3.002, 2.886, 1.9), (-2.925, 2.581, 1.9), (-2.925, 2.581, 2.0), (-2.925, 2.581, 1.5), (-2.925, 2.581, 1.6), (-2.875, 2.576, 1.9), (-2.875, 2.576, 2.0), (-2.875, 2.576, 1.5), (-2.875, 2.576, 1.6), (-2.927, 2.601, 1.6), (-2.877, 2.595, 1.6), (-2.877, 2.595, 1.9), (-2.927, 2.601, 1.9), (-2.927, 2.601, 2.0), (-2.877, 2.595, 2.0), (-2.877, 2.595, 1.5), (-2.927, 2.601, 1.5), (-2.896, 2.594, 2.15), (-2.927, 2.942, 2.15), (-2.927, 2.942, 1.35), (-2.896, 2.594, 1.35), (-2.967, 2.939, 1.35), (-2.936, 2.59, 2.15), (-2.936, 2.59, 1.35), (-2.967, 2.939, 2.15), (-2.962, 1.552, 1.6), (-2.94, 1.801, 1.6), (-2.94, 1.801, 1.5), (-2.962, 1.552, 2.0), (-2.94, 1.801, 2.0), (-2.94, 1.801, 1.9), (-3.002, 1.556, 1.6), (-2.98, 1.805, 1.6), (-3.002, 1.556, 1.5), (-2.98, 1.805, 1.5), (-3.002, 1.556, 2.0), (-2.98, 1.805, 2.0), (-3.002, 1.556, 1.9), (-2.98, 1.805, 1.9), (-2.874, 1.866, 1.6), (-2.874, 1.866, 1.5), (-2.874, 1.866, 2.0), (-2.874, 1.866, 1.9), (-2.925, 1.86, 1.6), (-2.925, 1.86, 1.5), (-2.925, 1.86, 2.0), (-2.925, 1.86, 1.9), (-2.876, 1.846, 2.0), (-2.876, 1.846, 1.6), (-2.927, 1.84, 2.0), (-2.927, 1.84, 1.9), (-2.927, 1.84, 1.6), (-2.927, 1.84, 1.5), (-2.926, 1.499, 2.15), (-2.896, 1.848, 2.15), (-2.896, 1.848, 1.35), (-2.936, 1.851, 2.15), (-2.936, 1.851, 1.35), (-2.966, 1.502, 1.35), (-2.966, 1.502, 2.15), (-2.962, 1.552, 1.5), (-2.962, 1.552, 1.9), (-2.876, 1.846, 1.9), (-2.876, 1.846, 1.5), (-2.926, 1.499, 1.35), (-0.3142, 4.171, 7.34), (0.2347, 4.171, 2.125), (-0.3151, 4.171, 4.25), (0.2347, 4.171, 0.0), (-1.515, 4.171, 0.0), (-0.9642, 4.171, 7.34), (-1.515, 4.171, 2.125), (-0.9651, 4.171, 4.25), (-1.007, 3.371, 7.34), (-1.009, 3.371, 4.25), (-0.2705, 3.371, 7.34), (-0.2721, 3.371, 4.25), (0.7097, 0.3716, 5.212), (0.7097, 0.4948, 5.294), (0.7097, 0.65, 5.333), (0.7097, 1.04, 4.944), (0.7097, 0.2605, 4.944), (0.7097, 0.2605, 4.51), (0.7097, 1.04, 4.51), (0.7097, 0.2894, 5.089), (0.7097, 0.8053, 5.294), (0.7097, 0.9284, 5.212), (0.7097, 1.011, 5.089), (-2.89, 3.734, 3.0), (-2.89, -1.792, 3.0), (-2.89, 0.8592, 3.0), (-2.89, 1.083, 3.0), (-2.78, 1.083, 3.0), (-2.78, 3.734, 3.0), (-2.78, -1.792, 3.0), (-2.78, 0.8592, 3.0), (1.61, 3.734, 3.0), (1.61, -1.792, 3.0), (1.61, 0.8592, 3.0), (1.61, 1.083, 3.0), (1.5, 3.734, 3.0), (1.5, 0.8592, 3.0), (1.5, -1.792, 3.0), (1.5, 1.083, 3.0), (-2.993, -2.279, 2.929), (-0.7653, -3.029, 6.571), (1.276, 4.071, 3.491), (-0.7653, 4.071, 6.571), (1.276, -2.363, 3.491), (-2.993, 4.071, 2.929), (-0.5153, -3.029, 6.571), (1.719, -2.279, 2.929), (0.738, 4.071, 4.39), (-0.5153, 4.071, 6.571), (-0.3007, -2.896, 6.189), (1.719, 4.071, 2.929), (-0.3007, 4.071, 6.189), (0.738, -2.536, 4.39), (0.203, 4.071, 5.29), (0.203, -2.708, 5.29), (-0.9792, -2.896, 6.189), (-2.014, -2.536, 4.39), (-2.014, 4.071, 4.39), (-1.481, -2.708, 5.29), (-1.481, 4.071, 5.29), (-2.551, -2.363, 3.491), (-2.551, 4.071, 3.491), (-0.9792, 4.071, 6.189), (0.4688, -0.3213, 4.824), (0.09898, 1.084, 5.454), (0.3694, -0.1283, 4.99), (0.102, 0.2422, 5.447), (0.01681, 0.65, 5.605), (0.6618, 2.507, 4.452), (0.5682, 1.972, 4.657), (0.4688, 1.752, 4.824), (0.2265, 1.307, 5.228), (0.2265, 0.05581, 5.228), (0.6323, 2.191, 4.543), (0.03353, 0.4406, 5.57), (0.5682, -0.5142, 4.657), (0.3694, 1.531, 4.99), (0.03353, 0.8653, 5.57), (0.6323, -0.7138, 4.543), (0.6618, -1.02, 4.452), (0.888, -0.5142, 4.657), (0.888, 0.2422, 5.447), (0.888, 0.4406, 5.57), (0.888, 0.65, 5.605), (0.888, 1.307, 5.228), (0.888, 1.531, 4.99), (0.888, -0.3213, 4.824), (0.888, -0.1283, 4.99), (0.888, 1.084, 5.454), (0.888, 1.752, 4.824), (0.888, 1.972, 4.657), (0.888, 0.05581, 5.228), (0.888, 0.8653, 5.57), (0.888, -0.7138, 4.543), (0.888, 2.191, 4.543), (0.888, 2.507, 4.452), (0.888, -1.02, 4.452), (-0.5393, -1.907, 3.479), (-0.5393, -1.907, 6.307), (-0.7245, -1.907, 3.479), (-0.5393, -1.991, 3.479), (-0.7245, -1.907, 6.307), (-0.7245, -1.991, 3.479), (-0.5393, -1.991, 6.307), (-0.7245, -1.991, 6.307), (-0.8873, -1.907, 3.491), (-1.576, -1.907, 4.751), (-1.081, -1.907, 3.491), (-0.8873, -1.991, 3.491), (-1.67, -1.907, 4.592), (-1.081, -1.991, 3.491), (-1.576, -1.991, 4.751), (-1.67, -1.991, 4.592), (-1.066, -1.907, 4.348), (-1.066, -1.991, 4.348), (-1.216, -1.907, 4.223), (-1.216, -1.991, 4.223), (-0.8873, -1.907, 3.983), (-0.8873, -1.991, 3.983), (-1.081, -1.907, 3.913), (-1.081, -1.991, 3.913), (-1.307, -1.907, 4.631), (-1.307, -1.991, 4.631), (-1.422, -1.907, 4.463), (-1.422, -1.991, 4.463), (-0.3932, -1.907, 3.491), (0.2957, -1.907, 4.751), (-0.1999, -1.907, 3.491), (-0.3932, -1.991, 3.491), (0.3896, -1.907, 4.592), (-0.1999, -1.991, 3.491), (0.2957, -1.991, 4.751), (0.3896, -1.991, 4.592), (-0.2146, -1.907, 4.348), (-0.2146, -1.991, 4.348), (-0.06474, -1.907, 4.223), (-0.06474, -1.991, 4.223), (-0.3932, -1.907, 3.983), (-0.3932, -1.991, 3.983), (-0.1999, -1.907, 3.913), (-0.1999, -1.991, 3.913), (0.02645, -1.907, 4.631), (0.02645, -1.991, 4.631), (0.1416, -1.907, 4.463), (0.1416, -1.991, 4.463)], [], [(0, 1, 27, 26), (16, 18, 17, 20), (8, 9, 20, 17), (19, 21, 22, 23), (4, 2, 18, 16), (12, 15, 23, 22), (3, 11, 21, 19), (30, 25, 24, 31), (28, 26, 27, 29), (7, 6, 28, 29), (13, 14, 30, 31), (10, 5, 24, 25), (42, 35, 50, 49), (52, 48, 53, 51), (37, 36, 57, 56), (54, 49, 50, 55), (34, 33, 53, 48), (38, 39, 52, 51), (44, 43, 54, 55), (56, 57, 60, 61), (58, 59, 62, 63), (46, 47, 63, 62), (32, 45, 59, 58), (40, 41, 61, 60), (97, 98, 65, 64), (103, 83, 73, 72), (86, 82, 90, 100), (85, 87, 101, 102), (102, 101, 89, 93), (68, 69, 91, 78), (88, 75, 83, 103), (92, 94, 67, 66), (106, 107, 71, 70), (110, 108, 69, 68), (94, 92, 95, 99), (70, 71, 98, 97), (84, 96, 100, 90), (69, 140, 91), (77, 79, 78, 91), (74, 80, 96, 84), (81, 76, 93, 89), (66, 67, 105, 104), (109, 111, 125, 124), (72, 73, 111, 109), (104, 105, 130, 129), (116, 118, 114, 112), (119, 117, 120, 127), (115, 113, 117, 119), (113, 115, 123, 126), (107, 106, 122, 121), (118, 116, 128, 135), (112, 114, 131, 134), (108, 110, 133, 132), (141, 67, 94), (136, 138, 137), (139, 73, 83), (71, 142, 98), (144, 143, 145), (157, 203, 204, 156), (156, 204, 212, 177), (164, 187, 188, 162), (169, 198, 185, 160), (171, 194, 193, 165), (194, 190, 189, 193), (195, 200, 191, 192), (197, 188, 187, 196), (199, 186, 185, 198), (166, 195, 192, 172), (161, 189, 190, 163), (170, 197, 196, 168), (165, 193, 189, 161), (167, 199, 198, 169), (184, 191, 200, 183), (160, 185, 186, 155), (168, 196, 187, 164), (172, 192, 191, 184), (210, 206, 205, 209), (212, 204, 203, 211), (214, 202, 201, 213), (215, 216, 207, 208), (159, 206, 210, 180), (180, 210, 209, 174), (177, 212, 211, 176), (158, 205, 206, 159), (175, 214, 213, 179), (182, 207, 216, 181), (173, 215, 208, 178), (181, 216, 215, 173), (153, 202, 214, 175), (154, 201, 202, 153), (163, 171, 165, 161), (155, 167, 169, 160), (162, 170, 168, 164), (184, 183, 166, 172), (182, 181, 173, 178), (156, 177, 176, 157), (153, 175, 179, 154), (159, 180, 174, 158), (220, 233, 262, 237), (233, 232, 258, 262), (236, 244, 257, 260), (227, 235, 263, 259), (238, 234, 261, 264), (231, 218, 247, 242), (229, 250, 253, 255), (221, 245, 251, 246), (250, 223, 249, 253), (245, 228, 256, 251), (217, 230, 240, 252), (218, 217, 252, 247), (230, 226, 248, 240), (226, 229, 255, 248), (228, 225, 254, 256), (225, 231, 242, 254), (244, 222, 239, 257), (234, 227, 259, 261), (224, 238, 264, 241), (232, 236, 260, 258), (235, 219, 243, 263), (219, 220, 237, 243), (245, 221, 223, 250), (250, 229, 228, 245), (225, 228, 229, 226), (226, 230, 231, 225), (218, 231, 230, 217), (222, 244, 238, 224), (244, 236, 234, 238), (227, 234, 236, 232), (235, 227, 232, 233), (220, 219, 235, 233), (271, 265, 266), (283, 136, 275, 288), (285, 271, 272, 286), (282, 269, 276, 289), (284, 268, 274, 287), (284, 290, 279, 268), (285, 270, 281, 291), (283, 267, 278, 292), (282, 293, 280, 269), (136, 137, 293, 282), (136, 283, 292, 138), (271, 285, 291, 265), (271, 266, 290, 284), (271, 284, 287, 272), (136, 282, 289, 275), (270, 285, 286, 273), (267, 283, 288, 277), (296, 301, 300, 294), (295, 297, 296, 294), (295, 298, 299, 297), (1018, 1020, 1019, 1017), (295, 294, 300, 298), (300, 301, 305, 303), (302, 304, 303, 305), (298, 300, 303, 304), (299, 298, 304, 302), (306, 307, 309, 308), (308, 309, 311, 310), (310, 311, 312, 313), (314, 315, 318, 319), (318, 321, 320, 319), (317, 316, 320, 321), (316, 314, 319, 320), (315, 317, 321, 318), (324, 323, 325, 322), (323, 324, 326, 327), (327, 326, 329, 328), (148, 146, 147), (1010, 1011, 337, 333), (1011, 1009, 336, 337), (1013, 331, 335, 1015), (1020, 342, 341, 1019), (332, 345, 340, 330), (331, 344, 343, 335), (336, 341, 342, 337), (333, 338, 339, 334), (345, 1018, 1017, 340), (337, 342, 338, 333), (335, 343, 345, 332), (340, 1017, 1019, 341, 349, 348), (346, 348, 352, 350), (330, 340, 348, 346), (341, 336, 347, 349), (336, 1009, 1014, 330, 346, 347), (353, 351, 355, 357), (347, 346, 350, 351), (349, 347, 351, 353), (348, 349, 353, 352), (354, 356, 360, 358), (352, 353, 357, 356), (350, 352, 356, 354), (351, 350, 354, 355), (358, 360, 361, 359), (355, 354, 358, 359), (357, 355, 359, 361), (356, 357, 361, 360), (362, 363, 365, 364), (371, 373, 381, 377), (378, 377, 381, 379), (376, 380, 374, 375), (366, 367, 376, 375), (369, 368, 378, 379), (372, 370, 374, 380), (390, 407, 403, 397), (396, 393, 402, 409), (389, 382, 401, 404), (391, 392, 400, 405), (395, 408, 399, 394), (384, 406, 398, 383), (400, 392, 397, 403), (399, 402, 393, 394), (398, 401, 382, 383), (385, 386, 387, 388), (391, 405, 407, 390), (395, 396, 409, 408), (384, 389, 404, 406), (415, 411, 410, 414), (413, 411, 415, 412), (416, 421, 419, 410), (417, 414, 418, 420), (418, 414, 410, 419), (417, 420, 421, 416), (429, 430, 469, 467), (433, 444, 460, 461), (442, 438, 465, 454), (432, 422, 455, 466), (435, 431, 452, 453), (441, 434, 451, 448), (436, 432, 466, 468), (430, 427, 459, 469), (428, 440, 446, 450), (423, 429, 467, 458), (427, 423, 458, 459), (431, 424, 449, 452), (422, 426, 457, 455), (424, 425, 447, 449), (426, 436, 468, 457), (449, 447, 453, 452), (451, 450, 446, 448), (425, 435, 453, 447), (440, 441, 448, 446), (434, 428, 450, 451), (455, 457, 468, 466), (458, 467, 469, 459), (461, 460, 462, 463), (465, 464, 456, 454), (439, 443, 456, 464), (445, 437, 463, 462), (444, 445, 462, 460), (437, 433, 461, 463), (443, 442, 454, 456), (438, 439, 464, 465), (549, 548, 546, 547), (481, 480, 471, 473), (472, 477, 479, 475), (490, 504, 528, 525), (485, 497, 516, 517), (484, 495, 508, 509), (503, 486, 522, 527), (508, 510, 511, 509), (512, 506, 507, 513), (494, 488, 507, 506), (493, 501, 512, 513), (499, 487, 511, 510), (516, 514, 515, 517), (527, 522, 523, 526), (529, 524, 525, 528), (520, 518, 519, 521), (505, 491, 524, 529), (492, 500, 520, 521), (498, 489, 519, 518), (483, 502, 526, 523), (496, 482, 515, 514), (532, 533, 545, 544), (534, 536, 540, 541), (533, 531, 539, 545), (530, 532, 544, 538), (531, 530, 538, 539), (538, 544, 545, 539), (541, 540, 542, 543), (537, 535, 543, 542), (536, 537, 542, 540), (535, 534, 541, 543), (149, 150, 152, 151), (552, 556, 564, 561), (555, 551, 558, 563), (563, 558, 559, 562), (565, 560, 561, 564), (557, 553, 560, 565), (550, 554, 562, 559), (585, 586, 571, 570), (570, 571, 573, 572), (572, 573, 575, 574), (574, 575, 577, 576), (576, 577, 579, 578), (578, 579, 581, 580), (586, 585, 592, 591), (580, 581, 583, 582), (582, 583, 588, 587), (587, 588, 589, 590), (584, 587, 590, 593), (585, 569, 594, 592), (570, 598, 569, 585), (572, 597, 598, 570), (574, 596, 597, 572), (582, 595, 566, 580), (580, 566, 567, 578), (578, 567, 568, 576), (576, 568, 596, 574), (587, 584, 595, 582), (597, 596, 607, 608), (594, 569, 602, 605), (596, 568, 601, 607), (566, 595, 606, 599), (569, 598, 609, 602), (595, 584, 603, 606), (567, 566, 599, 600), (598, 597, 608, 609), (584, 593, 604, 603), (568, 567, 600, 601), (617, 638, 643, 625), (612, 629, 633, 619), (610, 630, 632, 620), (618, 639, 644, 626), (626, 644, 628, 611), (613, 635, 634, 621), (619, 633, 641, 615), (614, 637, 636, 622), (623, 640, 635, 613), (621, 634, 638, 617), (624, 642, 637, 614), (622, 636, 639, 618), (625, 643, 630, 610), (615, 641, 640, 623), (616, 631, 642, 624), (620, 632, 631, 616), (628, 644, 659, 662), (634, 635, 651, 650), (636, 637, 653, 652), (638, 634, 650, 654), (639, 636, 652, 646), (629, 612, 627, 661), (640, 641, 656, 655), (642, 631, 647, 657), (643, 638, 654, 658), (644, 639, 646, 659), (641, 633, 660, 656), (611, 628, 662, 645), (635, 640, 655, 651), (637, 642, 657, 653), (630, 643, 658, 649), (631, 632, 648, 647), (633, 629, 661, 660), (632, 630, 649, 648), (680, 678, 672, 668), (680, 668, 671, 674), (673, 667, 666, 674), (678, 679, 664, 672), (665, 673, 674, 671), (670, 669, 677, 676), (670, 676, 674, 666), (669, 663, 675, 677), (682, 684, 683, 681), (684, 682, 686, 687), (686, 685, 688, 687), (683, 684, 687, 688), (682, 681, 685, 686), (703, 701, 702, 704), (699, 697, 698, 700), (694, 696, 704, 702), (692, 691, 699, 700), (693, 694, 702, 701), (696, 695, 703, 704), (690, 692, 700, 698), (695, 693, 701, 703), (689, 690, 698, 697), (691, 689, 697, 699), (711, 712, 708, 707), (709, 710, 706, 705), (719, 720, 713, 714), (715, 716, 717, 718), (706, 717, 716, 705), (707, 720, 719, 711), (705, 716, 715, 709), (708, 713, 720, 707), (710, 718, 717, 706), (712, 714, 713, 708), (724, 723, 722, 721), (721, 722, 728, 726), (722, 723, 725, 728), (724, 721, 726, 727), (723, 724, 727, 725), (727, 726, 728, 725), (741, 739, 740, 742), (737, 735, 736, 738), (733, 734, 742, 740), (730, 731, 738, 736), (732, 733, 740, 739), (729, 730, 736, 735), (745, 746, 750, 749), (743, 744, 748, 747), (750, 754, 753, 749), (747, 755, 752, 743), (748, 756, 755, 747), (749, 753, 751, 745), (757, 758, 760, 763), (758, 759, 761, 760), (762, 763, 760, 761), (731, 764, 737, 738), (734, 765, 741, 742), (764, 729, 735, 737), (765, 732, 739, 741), (751, 753, 754, 766), (752, 755, 756, 767), (744, 767, 756, 748), (746, 766, 754, 750), (768, 759, 758, 757), (759, 768, 762, 761), (768, 757, 763, 762), (783, 781, 782, 784), (779, 777, 778, 780), (774, 776, 784, 782), (772, 771, 779, 780), (773, 774, 782, 781), (776, 775, 783, 784), (770, 772, 780, 778), (775, 773, 781, 783), (769, 770, 778, 777), (771, 769, 777, 779), (791, 792, 788, 787), (789, 790, 786, 785), (799, 800, 793, 794), (795, 796, 797, 798), (786, 797, 796, 785), (787, 800, 799, 791), (785, 796, 795, 789), (788, 793, 800, 787), (790, 798, 797, 786), (792, 794, 793, 788), (804, 803, 802, 801), (801, 802, 808, 806), (802, 803, 805, 808), (804, 801, 806, 807), (803, 804, 807, 805), (807, 806, 808, 805), (821, 819, 820, 822), (817, 815, 816, 818), (813, 814, 822, 820), (810, 811, 818, 816), (812, 813, 820, 819), (809, 810, 816, 815), (825, 826, 830, 829), (823, 824, 828, 827), (830, 834, 833, 829), (827, 835, 832, 823), (828, 836, 835, 827), (829, 833, 831, 825), (837, 838, 840, 843), (838, 839, 841, 840), (842, 843, 840, 841), (811, 844, 817, 818), (814, 845, 821, 822), (844, 809, 815, 817), (845, 812, 819, 821), (831, 833, 834, 846), (832, 835, 836, 847), (824, 847, 836, 828), (826, 846, 834, 830), (848, 839, 838, 837), (839, 848, 842, 841), (848, 837, 843, 842), (863, 861, 862, 864), (859, 857, 858, 860), (854, 856, 864, 862), (852, 851, 859, 860), (853, 854, 862, 861), (856, 855, 863, 864), (850, 852, 860, 858), (855, 853, 861, 863), (849, 850, 858, 857), (851, 849, 857, 859), (871, 872, 868, 867), (869, 870, 866, 865), (879, 880, 873, 874), (875, 876, 877, 878), (866, 877, 876, 865), (867, 880, 879, 871), (865, 876, 875, 869), (868, 873, 880, 867), (870, 878, 877, 866), (872, 874, 873, 868), (884, 883, 882, 881), (881, 882, 888, 886), (882, 883, 885, 888), (884, 881, 886, 887), (883, 884, 887, 885), (887, 886, 888, 885), (901, 899, 900, 902), (897, 895, 896, 898), (893, 894, 902, 900), (890, 891, 898, 896), (892, 893, 900, 899), (889, 890, 896, 895), (905, 906, 910, 909), (903, 904, 908, 907), (910, 914, 913, 909), (907, 915, 912, 903), (908, 916, 915, 907), (909, 913, 911, 905), (917, 918, 920, 923), (918, 919, 921, 920), (922, 923, 920, 921), (891, 924, 897, 898), (894, 925, 901, 902), (924, 889, 895, 897), (925, 892, 899, 901), (911, 913, 914, 926), (912, 915, 916, 927), (904, 927, 916, 908), (906, 926, 914, 910), (928, 919, 918, 917), (919, 928, 922, 921), (928, 917, 923, 922), (943, 941, 942, 944), (939, 937, 938, 940), (934, 936, 944, 942), (932, 931, 939, 940), (933, 934, 942, 941), (936, 935, 943, 944), (930, 932, 940, 938), (935, 933, 941, 943), (929, 930, 938, 937), (931, 929, 937, 939), (951, 952, 948, 947), (949, 950, 946, 945), (959, 960, 953, 954), (955, 956, 957, 958), (946, 957, 956, 945), (947, 960, 959, 951), (945, 956, 955, 949), (948, 953, 960, 947), (950, 958, 957, 946), (952, 954, 953, 948), (964, 963, 962, 961), (961, 962, 968, 966), (962, 963, 965, 968), (964, 961, 966, 967), (963, 964, 967, 965), (967, 966, 968, 965), (981, 979, 980, 982), (977, 975, 976, 978), (973, 974, 982, 980), (970, 971, 978, 976), (972, 973, 980, 979), (969, 970, 976, 975), (985, 986, 990, 989), (983, 984, 988, 987), (990, 994, 993, 989), (987, 995, 992, 983), (988, 996, 995, 987), (989, 993, 991, 985), (997, 998, 1000, 1003), (998, 999, 1001, 1000), (1002, 1003, 1000, 1001), (971, 1004, 977, 978), (974, 1005, 981, 982), (1004, 969, 975, 977), (1005, 972, 979, 981), (991, 993, 994, 1006), (992, 995, 996, 1007), (984, 1007, 996, 988), (986, 1006, 994, 990), (1008, 999, 998, 997), (999, 1008, 1002, 1001), (1008, 997, 1003, 1002), (1016, 1014, 1009, 1011), (1015, 1016, 1011, 1010), (335, 332, 1016, 1015), (332, 330, 1014, 1016), (334, 1012, 1010, 333), (1012, 1013, 1015, 1010), (1026, 1027, 1024, 1025), (1031, 1028, 1025, 1024), (1030, 1021, 1028, 1031), (1029, 1022, 1021, 1030), (1022, 1029, 1023), (1033, 1034, 1039, 1038), (1035, 1032, 1037, 1036), (1040, 1043, 1047, 1044), (1042, 1041, 1046, 1045), (470, 476, 478, 474), (1058, 1060, 1057, 1054), (1055, 1059, 1050, 1052), (1071, 1064, 1049, 1051), (1053, 1048, 1069, 1070), (1068, 1067, 1064, 1071), (1066, 1065, 1067, 1068), (1070, 1069, 1065, 1066), (1063, 1062, 1060, 1058), (1052, 1050, 1056, 1061), (1061, 1056, 1062, 1063), (1081, 1074, 1096, 1100), (1072, 1084, 1089, 1095), (1076, 1083, 1091, 1092), (1077, 1082, 1103, 1104), (1084, 1087, 1102, 1089), (1079, 1085, 1094, 1098), (1073, 1086, 1101, 1097), (1080, 1073, 1097, 1093), (1078, 1079, 1098, 1099), (1087, 1088, 1105, 1102), (1086, 1076, 1092, 1101), (1074, 1072, 1095, 1096), (1082, 1078, 1099, 1103), (1083, 1075, 1090, 1091), (1085, 1080, 1093, 1094), (1075, 1081, 1100, 1090), (1110, 1108, 1111, 1113), (1109, 1112, 1113, 1111), (1106, 1107, 1112, 1109), (1128, 1116, 1119, 1129), (1131, 1120, 1121, 1133), (1130, 1115, 1120, 1131), (1126, 1122, 1123, 1127), (1127, 1123, 1125, 1129), (1132, 1124, 1125, 1133), (1117, 1127, 1129, 1119), (1114, 1126, 1127, 1117), (1124, 1128, 1129, 1125), (1118, 1132, 1133, 1121), (1122, 1130, 1131, 1123), (1123, 1131, 1133, 1125), (1148, 1149, 1139, 1136), (1151, 1153, 1141, 1140), (1150, 1151, 1140, 1135), (1146, 1147, 1143, 1142), (1147, 1149, 1145, 1143), (1152, 1153, 1145, 1144), (1137, 1139, 1149, 1147), (1134, 1137, 1147, 1146), (1144, 1145, 1149, 1148), (1138, 1141, 1153, 1152), (1142, 1143, 1151, 1150), (1143, 1145, 1153, 1151)])
me_cottage.polygons.foreach_set('use_smooth', [True] * 644)
_uv = me_cottage.uv_layers.new(name='UVMap')
_uv.uv.foreach_set('vector', [0.02954, 0.9662, 0.02954, 0.8661, 0.03406, 0.8661, 0.03406, 0.9662, 0.2809, 0.8464, 0.2809, 0.9465, 0.2685, 0.9322, 0.2683, 0.8572, 0.2639, 0.9322, 0.2638, 0.8573, 0.2683, 0.8572, 0.2685, 0.9322, 0.9476, 0.5504, 0.9476, 0.6505, 0.9352, 0.6362, 0.935, 0.5613, 0.2854, 0.8464, 0.2854, 0.9465, 0.2809, 0.9465, 0.2809, 0.8464, 0.9307, 0.6362, 0.9305, 0.5613, 0.935, 0.5613, 0.9352, 0.6362, 0.9521, 0.5504, 0.9521, 0.6505, 0.9476, 0.6505, 0.9476, 0.5504, 0.01946, 0.9519, 0.00698, 0.9662, 0.00698, 0.8661, 0.01946, 0.877, 0.04655, 0.9519, 0.03406, 0.9662, 0.03406, 0.8661, 0.04655, 0.877, 0.05108, 0.877, 0.05108, 0.9519, 0.04655, 0.9519, 0.04655, 0.877, 0.02399, 0.877, 0.02399, 0.9519, 0.01946, 0.9519, 0.01946, 0.877, 0.002451, 0.9662, 0.002451, 0.8661, 0.00698, 0.8661, 0.00698, 0.9662, 0.9399, 0.9505, 0.9399, 0.8504, 0.9444, 0.8504, 0.9444, 0.9505, 0.8137, 0.6379, 0.828, 0.6504, 0.7278, 0.6504, 0.7387, 0.6379, 0.9344, 0.8504, 0.9344, 0.9505, 0.9299, 0.9505, 0.9299, 0.8504, 0.9568, 0.9362, 0.9444, 0.9505, 0.9444, 0.8504, 0.957, 0.8612, 0.828, 0.6549, 0.7278, 0.6549, 0.7278, 0.6504, 0.828, 0.6504, 0.7387, 0.6334, 0.8137, 0.6334, 0.8137, 0.6379, 0.7387, 0.6379, 0.9615, 0.8613, 0.9613, 0.9362, 0.9568, 0.9362, 0.957, 0.8612, 0.9299, 0.8504, 0.9299, 0.9505, 0.9175, 0.9362, 0.9173, 0.8612, 0.5847, 0.7552, 0.6849, 0.7552, 0.6706, 0.7676, 0.5956, 0.7678, 0.6706, 0.7721, 0.5956, 0.7723, 0.5956, 0.7678, 0.6706, 0.7676, 0.5847, 0.7506, 0.6849, 0.7506, 0.6849, 0.7552, 0.5847, 0.7552, 0.913, 0.9362, 0.9128, 0.8613, 0.9173, 0.8612, 0.9175, 0.9362, 0.9131, 0.06842, 0.9131, 0.2319, 0.9081, 0.2319, 0.9081, 0.06842, 0.3488, 0.6816, 0.3492, 0.8451, 0.3361, 0.8325, 0.3362, 0.6816, 0.6422, 0.9199, 0.6422, 0.7841, 0.6477, 0.7841, 0.6477, 0.9199, 0.9592, 0.4091, 0.9592, 0.5449, 0.9536, 0.5449, 0.9536, 0.4091, 0.9536, 0.4091, 0.9536, 0.5449, 0.941, 0.5449, 0.941, 0.4091, 0.9252, 0.2379, 0.9252, 0.3888, 0.9126, 0.4014, 0.9126, 0.2379, 0.3543, 0.6816, 0.3548, 0.8451, 0.3492, 0.8451, 0.3488, 0.6816, 0.943, 0.6814, 0.943, 0.8449, 0.9304, 0.8323, 0.9304, 0.6814, 0.9383, 0.06846, 0.9378, 0.2194, 0.9252, 0.2194, 0.9257, 0.06842, 0.9378, 0.2379, 0.9378, 0.3888, 0.9252, 0.3888, 0.9252, 0.2379, 0.943, 0.8449, 0.943, 0.6814, 0.948, 0.6814, 0.948, 0.8449, 0.9257, 0.06842, 0.9252, 0.2194, 0.9131, 0.2319, 0.9131, 0.06842, 0.6603, 0.7841, 0.6603, 0.9199, 0.6477, 0.9199, 0.6477, 0.7841, 0.9252, 0.3888, 0.9161, 0.4014, 0.9126, 0.4014, 0.9071, 0.4014, 0.9071, 0.2379, 0.9126, 0.2379, 0.9126, 0.4014, 0.6709, 0.7841, 0.6709, 0.9199, 0.6603, 0.9199, 0.6603, 0.7841, 0.9305, 0.5449, 0.9305, 0.4091, 0.941, 0.4091, 0.941, 0.5449, 0.9304, 0.6814, 0.9304, 0.8323, 0.9178, 0.8323, 0.9178, 0.6814, 0.3236, 0.6816, 0.3235, 0.8325, 0.3185, 0.8325, 0.3186, 0.6816, 0.3362, 0.6816, 0.3361, 0.8325, 0.3235, 0.8325, 0.3236, 0.6816, 0.9178, 0.6814, 0.9178, 0.8323, 0.9128, 0.8323, 0.9128, 0.6814, 0.9664, 0.06842, 0.9664, 0.2194, 0.9538, 0.2194, 0.9538, 0.06842, 0.9533, 0.2379, 0.9533, 0.3888, 0.9483, 0.3888, 0.9483, 0.2379, 0.9659, 0.2379, 0.9659, 0.3888, 0.9533, 0.3888, 0.9533, 0.2379, 0.9659, 0.3888, 0.9659, 0.2379, 0.9709, 0.2379, 0.9709, 0.3888, 0.9378, 0.2194, 0.9383, 0.06846, 0.9433, 0.06848, 0.9428, 0.2194, 0.9664, 0.2194, 0.9664, 0.06842, 0.9714, 0.06842, 0.9714, 0.2194, 0.9538, 0.06842, 0.9538, 0.2194, 0.9488, 0.2194, 0.9488, 0.06842, 0.9378, 0.3888, 0.9378, 0.2379, 0.9428, 0.2379, 0.9428, 0.3888, 0.9395, 0.8449, 0.9304, 0.8323, 0.943, 0.8449, 0.1627, 0.7672, 0.1662, 0.7785, 0.1582, 0.7787, 0.3445, 0.8451, 0.3361, 0.8325, 0.3492, 0.8451, 0.9252, 0.2194, 0.9167, 0.2319, 0.9131, 0.2319, 0.8581, 0.6853, 0.7699, 0.8272, 0.6814, 0.6853, 0.5913, 0.7248, 0.5913, 0.7198, 0.6328, 0.7198, 0.6328, 0.7248, 0.6328, 0.7248, 0.6378, 0.7257, 0.6359, 0.7363, 0.631, 0.7354, 0.7284, 0.9535, 0.7284, 0.9585, 0.6869, 0.9585, 0.6869, 0.9535, 0.9846, 0.9568, 0.9896, 0.956, 0.9915, 0.9665, 0.9865, 0.9674, 0.911, 0.9907, 0.911, 0.9856, 0.9339, 0.9857, 0.9339, 0.9907, 0.911, 0.9856, 0.911, 0.9751, 0.9358, 0.9751, 0.9339, 0.9857, 0.84, 0.06128, 0.84, 0.05069, 0.8909, 0.05069, 0.889, 0.06128, 0.6869, 0.9691, 0.6869, 0.9585, 0.7284, 0.9585, 0.7265, 0.9691, 0.9545, 0.983, 0.9545, 0.9725, 0.9865, 0.9725, 0.9846, 0.983, 0.84, 0.06631, 0.84, 0.06128, 0.889, 0.06128, 0.889, 0.06631, 0.9358, 0.97, 0.9358, 0.9751, 0.911, 0.9751, 0.911, 0.97, 0.6869, 0.9741, 0.6869, 0.9691, 0.7265, 0.9691, 0.7265, 0.9742, 0.9339, 0.9594, 0.9389, 0.9586, 0.9407, 0.9692, 0.9358, 0.97, 0.9545, 0.9881, 0.9545, 0.983, 0.9846, 0.983, 0.9846, 0.9881, 0.8909, 0.04566, 0.8909, 0.05069, 0.84, 0.05069, 0.84, 0.04566, 0.9865, 0.9674, 0.9865, 0.9725, 0.9545, 0.9725, 0.9545, 0.9674, 0.7266, 0.9429, 0.7315, 0.942, 0.7334, 0.9526, 0.7284, 0.9535, 0.889, 0.03507, 0.894, 0.03419, 0.8959, 0.04478, 0.8909, 0.04566, 0.9841, 0.8151, 0.9858, 0.826, 0.9604, 0.8255, 0.9606, 0.8146, 0.631, 0.7092, 0.6328, 0.7198, 0.5913, 0.7198, 0.5913, 0.7092, 0.6777, 0.7097, 0.6797, 0.7203, 0.6476, 0.7203, 0.6476, 0.7097, 0.8902, 0.6321, 0.8921, 0.6427, 0.8412, 0.6427, 0.8412, 0.6321, 0.9857, 0.8312, 0.9908, 0.8322, 0.9886, 0.843, 0.9836, 0.842, 0.9842, 0.8099, 0.9841, 0.8151, 0.9606, 0.8146, 0.9607, 0.8095, 0.631, 0.7042, 0.631, 0.7092, 0.5913, 0.7092, 0.5913, 0.7042, 0.9603, 0.8307, 0.9604, 0.8255, 0.9858, 0.826, 0.9857, 0.8312, 0.6777, 0.7046, 0.6777, 0.7097, 0.6476, 0.7097, 0.6475, 0.7047, 0.8412, 0.6477, 0.8412, 0.6427, 0.8921, 0.6427, 0.8921, 0.6477, 0.8902, 0.6271, 0.8902, 0.6321, 0.8412, 0.6321, 0.8412, 0.6271, 0.8921, 0.6477, 0.8971, 0.6486, 0.8952, 0.6592, 0.8902, 0.6583, 0.6797, 0.7253, 0.6846, 0.7262, 0.6828, 0.7368, 0.6778, 0.7359, 0.6476, 0.7254, 0.6476, 0.7203, 0.6797, 0.7203, 0.6797, 0.7253, 0.911, 0.97, 0.911, 0.9594, 0.9339, 0.9594, 0.9358, 0.97, 0.9545, 0.9674, 0.9545, 0.9568, 0.9846, 0.9568, 0.9865, 0.9674, 0.6869, 0.9535, 0.6869, 0.9429, 0.7266, 0.9429, 0.7284, 0.9535, 0.8909, 0.04566, 0.84, 0.04566, 0.84, 0.03507, 0.889, 0.03507, 0.8412, 0.6477, 0.8921, 0.6477, 0.8902, 0.6583, 0.8412, 0.6583, 0.6328, 0.7248, 0.631, 0.7354, 0.5913, 0.7354, 0.5913, 0.7248, 0.6797, 0.7253, 0.6778, 0.7359, 0.6476, 0.736, 0.6476, 0.7254, 0.9857, 0.8312, 0.9836, 0.842, 0.9601, 0.8415, 0.9603, 0.8307, 0.3221, 0.01232, 0.3256, 0.04841, 0.328, 0.04806, 0.3246, 0.01183, 0.3256, 0.04841, 0.3352, 0.1007, 0.3376, 0.1004, 0.328, 0.04806, 0.3443, 0.1529, 0.3551, 0.2047, 0.3575, 0.2044, 0.3467, 0.1527, 0.006499, 0.1013, 0.007462, 0.04883, 0.005001, 0.04877, 0.004051, 0.1014, 0.006593, 0.2048, 0.006598, 0.1535, 0.004203, 0.1536, 0.004227, 0.205, 0.3243, 0.2772, 0.3209, 0.241, 0.3235, 0.2406, 0.3268, 0.2768, 0.005027, 0.3814, 0.004871, 0.4327, 0.002504, 0.4329, 0.002631, 0.3816, 0.3596, 0.4529, 0.3534, 0.4337, 0.3558, 0.4334, 0.3622, 0.4554, 0.004871, 0.4327, 0.00462, 0.4516, 0.002884, 0.4547, 0.002504, 0.4329, 0.3534, 0.4337, 0.3427, 0.3818, 0.3451, 0.3816, 0.3558, 0.4334, 0.004992, 0.241, 0.006199, 0.2767, 0.003738, 0.2766, 0.002451, 0.2408, 0.3209, 0.241, 0.004992, 0.241, 0.003865, 0.2355, 0.322, 0.2355, 0.006199, 0.2767, 0.005082, 0.3292, 0.002634, 0.3293, 0.003738, 0.2766, 0.005082, 0.3292, 0.005027, 0.3814, 0.002631, 0.3816, 0.002634, 0.3293, 0.3427, 0.3818, 0.3338, 0.3295, 0.3362, 0.3293, 0.3451, 0.3816, 0.3338, 0.3295, 0.3243, 0.2772, 0.3268, 0.2768, 0.3362, 0.3293, 0.3551, 0.2047, 0.3614, 0.2239, 0.3639, 0.2263, 0.3575, 0.2044, 0.006598, 0.1535, 0.006499, 0.1013, 0.004051, 0.1014, 0.004203, 0.1536, 0.006398, 0.2236, 0.006593, 0.2048, 0.004227, 0.205, 0.004675, 0.2267, 0.3352, 0.1007, 0.3443, 0.1529, 0.3467, 0.1527, 0.3376, 0.1004, 0.007462, 0.04883, 0.00615, 0.01325, 0.003608, 0.01305, 0.005001, 0.04877, 0.00615, 0.01325, 0.3221, 0.01232, 0.3232, 0.00678, 0.005061, 0.007718, 0.3534, 0.4337, 0.3596, 0.4529, 0.00462, 0.4516, 0.004871, 0.4327, 0.004871, 0.4327, 0.005027, 0.3814, 0.3427, 0.3818, 0.3534, 0.4337, 0.3338, 0.3295, 0.3427, 0.3818, 0.005027, 0.3814, 0.005082, 0.3292, 0.005082, 0.3292, 0.006199, 0.2767, 0.3243, 0.2772, 0.3338, 0.3295, 0.3209, 0.241, 0.3243, 0.2772, 0.006199, 0.2767, 0.004992, 0.241, 0.3614, 0.2239, 0.3551, 0.2047, 0.006593, 0.2048, 0.006398, 0.2236, 0.3551, 0.2047, 0.3443, 0.1529, 0.006598, 0.1535, 0.006593, 0.2048, 0.006499, 0.1013, 0.006598, 0.1535, 0.3443, 0.1529, 0.3352, 0.1007, 0.007462, 0.04883, 0.006499, 0.1013, 0.3352, 0.1007, 0.3256, 0.04841, 0.3221, 0.01232, 0.00615, 0.01325, 0.007462, 0.04883, 0.3256, 0.04841, 0.1471, 0.8023, 0.142, 0.8135, 0.15, 0.8138, 0.2476, 0.7182, 0.1627, 0.7672, 0.1626, 0.7607, 0.2455, 0.7145, 0.06429, 0.7532, 0.1471, 0.8023, 0.1473, 0.7952, 0.06659, 0.7493, 0.07637, 0.7215, 0.008728, 0.6859, 0.011, 0.6816, 0.07879, 0.7169, 0.2356, 0.7569, 0.3044, 0.7214, 0.3019, 0.7165, 0.233, 0.7517, 0.2356, 0.7569, 0.2387, 0.7643, 0.3126, 0.7268, 0.3044, 0.7214, 0.06429, 0.7532, 0.009025, 0.7204, 0.001859, 0.7243, 0.06081, 0.7598, 0.2476, 0.7182, 0.3038, 0.6852, 0.3111, 0.6892, 0.2507, 0.7247, 0.07637, 0.7215, 0.07285, 0.729, 0.0004981, 0.691, 0.008728, 0.6859, 0.1627, 0.7672, 0.1582, 0.7787, 0.07285, 0.729, 0.07637, 0.7215, 0.1627, 0.7672, 0.2476, 0.7182, 0.2507, 0.7247, 0.1662, 0.7785, 0.1471, 0.8023, 0.06429, 0.7532, 0.06081, 0.7598, 0.142, 0.8135, 0.1471, 0.8023, 0.15, 0.8138, 0.2387, 0.7643, 0.2356, 0.7569, 0.1471, 0.8023, 0.2356, 0.7569, 0.233, 0.7517, 0.1473, 0.7952, 0.1627, 0.7672, 0.07637, 0.7215, 0.07879, 0.7169, 0.1626, 0.7607, 0.009025, 0.7204, 0.06429, 0.7532, 0.06659, 0.7493, 0.01134, 0.7165, 0.3038, 0.6852, 0.2476, 0.7182, 0.2455, 0.7145, 0.3017, 0.6816, 0.3671, 0.04297, 0.3671, 0.03746, 0.6828, 0.03746, 0.6828, 0.04297, 0.6828, 0.05502, 0.3671, 0.05503, 0.3671, 0.04297, 0.6828, 0.04297, 0.6829, 0.00409, 0.6828, 0.009599, 0.3671, 0.009598, 0.3672, 0.004089, 0.3676, 0.2952, 0.4052, 0.2952, 0.4052, 0.4544, 0.3676, 0.4544, 0.6963, 0.0175, 0.6963, 0.02956, 0.6928, 0.02956, 0.6928, 0.0175, 0.6828, 0.03746, 0.3671, 0.03746, 0.3671, 0.02654, 0.6823, 0.02654, 0.3671, 0.02052, 0.6823, 0.02052, 0.6823, 0.02654, 0.3671, 0.02654, 0.6928, 0.0175, 0.6928, 0.02956, 0.6823, 0.02654, 0.6823, 0.02052, 0.3671, 0.009598, 0.6828, 0.009599, 0.6823, 0.02052, 0.3671, 0.02052, 0.7707, 0.4436, 0.5618, 0.4436, 0.5618, 0.4376, 0.7707, 0.4376, 0.7707, 0.4376, 0.5618, 0.4376, 0.5763, 0.425, 0.7607, 0.425, 0.7607, 0.425, 0.5763, 0.425, 0.5763, 0.4189, 0.7607, 0.4189, 0.8235, 0.06891, 0.7128, 0.06891, 0.7128, 0.05784, 0.8235, 0.05784, 0.7128, 0.05784, 0.7128, 0.04526, 0.8235, 0.04526, 0.8235, 0.05784, 0.7128, 0.03419, 0.8235, 0.03419, 0.8235, 0.04526, 0.7128, 0.04526, 0.8345, 0.04526, 0.8345, 0.05784, 0.8235, 0.05784, 0.8235, 0.04526, 0.7017, 0.05784, 0.7017, 0.04526, 0.7128, 0.04526, 0.7128, 0.05784, 0.91, 0.01013, 0.7017, 0.01013, 0.7017, 0.004089, 0.9106, 0.004089, 0.7017, 0.01013, 0.91, 0.01013, 0.9006, 0.02271, 0.7162, 0.02271, 0.7162, 0.02271, 0.9006, 0.02271, 0.9006, 0.02874, 0.7162, 0.02874, 0.8845, 0.4705, 0.7936, 0.6173, 0.7209, 0.47, 0.4262, 0.1863, 0.4495, 0.2952, 0.442, 0.2952, 0.4184, 0.1863, 0.4495, 0.2952, 0.4495, 0.4544, 0.442, 0.4544, 0.442, 0.2952, 0.5107, 0.08146, 0.5186, 0.08146, 0.5186, 0.1863, 0.5107, 0.1863, 0.4052, 0.2952, 0.4113, 0.2952, 0.4113, 0.4544, 0.4052, 0.4544, 0.4908, 0.2952, 0.5217, 0.2952, 0.5217, 0.4544, 0.4908, 0.4544, 0.5186, 0.08146, 0.5536, 0.08146, 0.5536, 0.1863, 0.5186, 0.1863, 0.442, 0.4544, 0.4113, 0.4544, 0.4113, 0.2952, 0.442, 0.2952, 0.4184, 0.1863, 0.384, 0.1863, 0.384, 0.08146, 0.4184, 0.08146, 0.5217, 0.2952, 0.5278, 0.2952, 0.5278, 0.4544, 0.5217, 0.4544, 0.442, 0.2952, 0.4113, 0.2952, 0.384, 0.1863, 0.4184, 0.1863, 0.5186, 0.1863, 0.5536, 0.1863, 0.5217, 0.2952, 0.4908, 0.2952, 0.7471, 0.9284, 0.7438, 0.9233, 0.7068, 0.9233, 0.7035, 0.9284, 0.6975, 0.9173, 0.7531, 0.9173, 0.7632, 0.8549, 0.7632, 0.9072, 0.7531, 0.9072, 0.7531, 0.8549, 0.7692, 0.866, 0.7692, 0.8962, 0.7632, 0.9072, 0.7632, 0.8549, 0.6814, 0.8962, 0.6814, 0.866, 0.6874, 0.8549, 0.6874, 0.9072, 0.7044, 0.8329, 0.709, 0.8375, 0.7417, 0.8375, 0.7462, 0.8329, 0.7531, 0.8448, 0.6975, 0.8448, 0.6975, 0.9072, 0.6975, 0.8549, 0.7106, 0.8672, 0.7106, 0.8949, 0.6975, 0.8448, 0.7531, 0.8448, 0.7531, 0.8549, 0.6975, 0.8549, 0.6874, 0.9072, 0.6874, 0.8549, 0.6975, 0.8549, 0.6975, 0.9072, 0.7531, 0.9173, 0.6975, 0.9173, 0.6975, 0.9072, 0.7531, 0.9072, 0.2277, 0.8708, 0.2554, 0.8708, 0.2554, 0.9161, 0.2277, 0.9161, 0.7531, 0.9072, 0.6975, 0.9072, 0.7106, 0.8949, 0.74, 0.8949, 0.7531, 0.8549, 0.7531, 0.9072, 0.74, 0.8949, 0.74, 0.8672, 0.6975, 0.8549, 0.7531, 0.8549, 0.74, 0.8672, 0.7106, 0.8672, 0.2277, 0.9161, 0.2554, 0.9161, 0.2554, 0.9454, 0.2277, 0.9454, 0.1983, 0.8708, 0.2277, 0.8708, 0.2277, 0.9161, 0.1983, 0.9161, 0.1707, 0.8708, 0.1983, 0.8708, 0.1983, 0.9161, 0.1707, 0.9161, 0.1413, 0.8708, 0.1707, 0.8708, 0.1707, 0.9161, 0.1413, 0.9161, 0.7631, 0.25, 0.7631, 0.4135, 0.5618, 0.4135, 0.5618, 0.25, 0.8691, 0.4383, 0.8045, 0.4383, 0.8045, 0.4338, 0.8691, 0.4338, 0.8562, 0.4179, 0.8691, 0.4338, 0.8045, 0.4338, 0.7916, 0.4179, 0.1342, 0.8706, 0.1213, 0.8864, 0.05662, 0.8864, 0.06955, 0.8706, 0.06955, 0.8661, 0.1342, 0.8661, 0.1342, 0.8706, 0.06955, 0.8706, 0.7916, 0.4134, 0.8562, 0.4134, 0.8562, 0.4179, 0.7916, 0.4179, 0.1213, 0.891, 0.05662, 0.891, 0.05662, 0.8864, 0.1213, 0.8864, 0.7686, 0.25, 0.8043, 0.3154, 0.8043, 0.3607, 0.7686, 0.4014, 0.4982, 0.7841, 0.4982, 0.9355, 0.4625, 0.8948, 0.4625, 0.8495, 0.6368, 0.7841, 0.6368, 0.9355, 0.601, 0.8948, 0.601, 0.8495, 0.9016, 0.25, 0.9016, 0.4014, 0.847, 0.3607, 0.847, 0.3154, 0.3651, 0.7841, 0.4197, 0.8495, 0.4197, 0.8948, 0.3651, 0.9355, 0.5037, 0.7841, 0.5583, 0.8495, 0.5583, 0.8948, 0.5037, 0.9355, 0.847, 0.3607, 0.9016, 0.4014, 0.7686, 0.4014, 0.8043, 0.3607, 0.4197, 0.8948, 0.4625, 0.8948, 0.4982, 0.9355, 0.3651, 0.9355, 0.5583, 0.8948, 0.601, 0.8948, 0.6368, 0.9355, 0.5037, 0.9355, 0.7696, 0.08049, 0.9026, 0.08049, 0.9026, 0.2319, 0.7696, 0.2319, 0.9016, 0.25, 0.847, 0.3154, 0.8043, 0.3154, 0.7686, 0.25, 0.3651, 0.7841, 0.4982, 0.7841, 0.4625, 0.8495, 0.4197, 0.8495, 0.5037, 0.7841, 0.6368, 0.7841, 0.601, 0.8495, 0.5583, 0.8495, 0.7379, 0.2239, 0.7641, 0.2445, 0.5618, 0.2445, 0.6383, 0.2239, 0.7641, 0.08049, 0.7641, 0.2445, 0.7379, 0.2239, 0.7379, 0.08049, 0.5618, 0.08049, 0.5787, 0.1459, 0.5787, 0.1912, 0.5618, 0.2445, 0.6383, 0.08049, 0.6383, 0.2239, 0.6215, 0.1912, 0.6215, 0.1459, 0.6215, 0.1912, 0.6383, 0.2239, 0.5618, 0.2445, 0.5787, 0.1912, 0.6383, 0.08049, 0.6215, 0.1459, 0.5787, 0.1459, 0.5618, 0.08049, 0.3775, 0.9469, 0.4288, 0.9469, 0.4288, 0.9549, 0.3775, 0.9549, 0.4475, 0.9625, 0.4475, 0.9549, 0.4556, 0.9549, 0.4556, 0.9625, 0.5922, 0.9549, 0.5922, 0.9625, 0.5841, 0.9625, 0.5841, 0.9549, 0.2089, 0.971, 0.2089, 0.9785, 0.2009, 0.9785, 0.2009, 0.971, 0.2036, 0.9501, 0.1523, 0.9501, 0.1523, 0.942, 0.2036, 0.942, 0.6023, 0.9625, 0.6023, 0.9549, 0.6103, 0.9549, 0.6103, 0.9625, 0.1496, 0.9629, 0.2009, 0.9629, 0.2009, 0.971, 0.1496, 0.971, 0.4369, 0.9549, 0.4369, 0.9625, 0.4288, 0.9625, 0.4288, 0.9549, 0.6697, 0.9549, 0.6697, 0.9625, 0.6616, 0.9625, 0.6616, 0.9549, 0.3695, 0.9625, 0.3695, 0.9549, 0.3775, 0.9549, 0.3775, 0.9625, 0.4288, 0.9705, 0.3775, 0.9705, 0.3775, 0.9625, 0.4288, 0.9625, 0.1443, 0.942, 0.1443, 0.9345, 0.1523, 0.9345, 0.1523, 0.942, 0.2009, 0.9866, 0.1496, 0.9866, 0.1496, 0.9785, 0.2009, 0.9785, 0.1523, 0.9264, 0.2036, 0.9264, 0.2036, 0.9345, 0.1523, 0.9345, 0.1415, 0.9785, 0.1415, 0.971, 0.1496, 0.971, 0.1496, 0.9785, 0.1523, 0.9345, 0.2036, 0.9345, 0.2036, 0.942, 0.1523, 0.942, 0.6103, 0.9549, 0.6616, 0.9549, 0.6616, 0.9625, 0.6103, 0.9625, 0.2117, 0.9345, 0.2117, 0.942, 0.2036, 0.942, 0.2036, 0.9345, 0.6616, 0.9705, 0.6103, 0.9705, 0.6103, 0.9625, 0.6616, 0.9625, 0.6103, 0.9469, 0.6616, 0.9469, 0.6616, 0.9549, 0.6103, 0.9549, 0.2009, 0.9785, 0.1496, 0.9785, 0.1496, 0.971, 0.2009, 0.971, 0.3775, 0.9625, 0.3775, 0.9549, 0.4288, 0.9549, 0.4288, 0.9625, 0.4556, 0.9625, 0.4556, 0.9549, 0.5069, 0.9549, 0.5069, 0.9625, 0.5841, 0.9625, 0.5328, 0.9625, 0.5328, 0.9549, 0.5841, 0.9549, 0.5247, 0.9625, 0.5247, 0.9549, 0.5328, 0.9549, 0.5328, 0.9625, 0.515, 0.9549, 0.515, 0.9625, 0.5069, 0.9625, 0.5069, 0.9549, 0.4556, 0.9469, 0.5069, 0.9469, 0.5069, 0.9549, 0.4556, 0.9549, 0.5069, 0.9705, 0.4556, 0.9705, 0.4556, 0.9625, 0.5069, 0.9625, 0.5328, 0.9469, 0.5841, 0.9469, 0.5841, 0.9549, 0.5328, 0.9549, 0.5841, 0.9705, 0.5328, 0.9705, 0.5328, 0.9625, 0.5841, 0.9625, 0.04047, 0.8165, 0.0767, 0.8165, 0.0767, 0.8527, 0.04047, 0.8527, 0.209, 0.8511, 0.1728, 0.8511, 0.1728, 0.8148, 0.209, 0.8148, 0.08632, 0.852, 0.08632, 0.8157, 0.1225, 0.8157, 0.1225, 0.852, 0.2554, 0.9918, 0.2554, 0.9566, 0.2605, 0.9566, 0.2605, 0.9918, 0.9693, 0.5355, 0.9693, 0.5002, 0.9743, 0.5002, 0.9743, 0.5355, 0.9769, 0.1036, 0.9769, 0.06842, 0.9819, 0.06842, 0.9819, 0.1036, 0.9965, 0.3456, 0.9965, 0.3808, 0.9914, 0.3808, 0.9914, 0.3456, 0.9819, 0.06842, 0.9895, 0.06842, 0.9895, 0.1036, 0.9819, 0.1036, 0.8844, 0.9178, 0.892, 0.9178, 0.892, 0.9531, 0.8844, 0.9531, 0.897, 0.9178, 0.897, 0.9531, 0.892, 0.9531, 0.892, 0.9178, 0.8769, 0.9531, 0.8769, 0.9178, 0.8844, 0.9178, 0.8844, 0.9531, 0.997, 0.06842, 0.997, 0.1036, 0.9895, 0.1036, 0.9895, 0.06842, 0.9743, 0.5002, 0.9818, 0.5002, 0.9818, 0.5355, 0.9743, 0.5355, 0.9914, 0.3456, 0.9914, 0.3808, 0.9839, 0.3808, 0.9839, 0.3456, 0.268, 0.9566, 0.268, 0.9918, 0.2605, 0.9918, 0.2605, 0.9566, 0.2319, 0.9562, 0.2395, 0.9562, 0.2395, 0.9914, 0.2319, 0.9914, 0.2756, 0.9566, 0.2756, 0.9918, 0.268, 0.9918, 0.268, 0.9566, 0.2244, 0.9914, 0.2244, 0.9562, 0.2319, 0.9562, 0.2319, 0.9914, 0.2445, 0.9562, 0.2445, 0.9914, 0.2395, 0.9914, 0.2395, 0.9562, 0.9763, 0.3808, 0.9763, 0.3456, 0.9839, 0.3456, 0.9839, 0.3808, 0.9894, 0.5002, 0.9894, 0.5355, 0.9818, 0.5355, 0.9818, 0.5002, 0.3003, 0.9119, 0.3516, 0.9119, 0.3516, 0.9199, 0.3003, 0.9199, 0.2923, 0.9625, 0.2923, 0.9549, 0.3003, 0.9549, 0.3003, 0.9625, 0.3597, 0.9199, 0.3597, 0.9275, 0.3516, 0.9275, 0.3516, 0.9199, 0.2923, 0.9275, 0.2923, 0.9199, 0.3003, 0.9199, 0.3003, 0.9275, 0.3516, 0.9355, 0.3003, 0.9355, 0.3003, 0.9275, 0.3516, 0.9275, 0.3003, 0.9275, 0.3003, 0.9199, 0.3516, 0.9199, 0.3516, 0.9275, 0.3003, 0.9625, 0.3003, 0.9549, 0.3516, 0.9549, 0.3516, 0.9625, 0.3597, 0.9549, 0.3597, 0.9625, 0.3516, 0.9625, 0.3516, 0.9549, 0.3003, 0.9469, 0.3516, 0.9469, 0.3516, 0.9549, 0.3003, 0.9549, 0.3516, 0.9705, 0.3003, 0.9705, 0.3003, 0.9625, 0.3516, 0.9625, 0.7784, 0.8498, 0.8549, 0.8498, 0.8549, 0.9862, 0.7784, 0.9862, 0.967, 0.9262, 0.967, 0.891, 0.972, 0.891, 0.972, 0.9262, 0.9871, 0.8504, 0.9871, 0.8856, 0.982, 0.8856, 0.982, 0.8504, 0.982, 0.8504, 0.982, 0.8856, 0.9745, 0.8856, 0.9745, 0.8504, 0.9795, 0.891, 0.9795, 0.9262, 0.972, 0.9262, 0.972, 0.891, 0.9871, 0.891, 0.9871, 0.9262, 0.9795, 0.9262, 0.9795, 0.891, 0.967, 0.8856, 0.967, 0.8504, 0.9745, 0.8504, 0.9745, 0.8856, 0.7492, 0.6759, 0.7492, 0.6718, 0.7595, 0.6718, 0.7595, 0.6759, 0.7595, 0.6759, 0.7595, 0.6718, 0.7698, 0.6718, 0.7698, 0.6759, 0.7698, 0.6759, 0.7698, 0.6718, 0.7801, 0.6718, 0.7801, 0.6759, 0.7801, 0.6759, 0.7801, 0.6718, 0.7904, 0.6718, 0.7904, 0.6759, 0.7904, 0.6759, 0.7904, 0.6718, 0.8007, 0.6718, 0.8007, 0.6759, 0.8007, 0.6759, 0.8007, 0.6718, 0.8111, 0.6718, 0.8111, 0.6759, 0.7492, 0.6718, 0.7492, 0.6759, 0.7278, 0.6759, 0.7278, 0.6718, 0.8111, 0.6759, 0.8111, 0.6718, 0.8214, 0.6718, 0.8214, 0.6759, 0.8214, 0.6759, 0.8214, 0.6718, 0.8317, 0.6718, 0.8317, 0.6759, 0.8317, 0.6759, 0.8317, 0.6718, 0.853, 0.6718, 0.853, 0.6759, 0.3092, 0.8719, 0.3019, 0.8719, 0.3019, 0.8506, 0.3092, 0.8506, 0.3548, 0.8719, 0.3474, 0.8719, 0.3474, 0.8506, 0.3548, 0.8506, 0.3527, 0.882, 0.346, 0.8792, 0.3474, 0.8719, 0.3548, 0.8719, 0.347, 0.8906, 0.3418, 0.8854, 0.346, 0.8792, 0.3527, 0.882, 0.3384, 0.8963, 0.3356, 0.8895, 0.3418, 0.8854, 0.347, 0.8906, 0.3039, 0.882, 0.3107, 0.8792, 0.3148, 0.8854, 0.3096, 0.8906, 0.3096, 0.8906, 0.3148, 0.8854, 0.321, 0.8895, 0.3182, 0.8963, 0.3182, 0.8963, 0.321, 0.8895, 0.3283, 0.891, 0.3283, 0.8983, 0.3283, 0.8983, 0.3283, 0.891, 0.3356, 0.8895, 0.3384, 0.8963, 0.3019, 0.8719, 0.3092, 0.8719, 0.3107, 0.8792, 0.3039, 0.882, 0.9814, 0.2741, 0.9814, 0.2816, 0.9763, 0.2816, 0.9763, 0.2741, 0.9814, 0.2379, 0.9814, 0.2592, 0.9763, 0.2592, 0.9763, 0.2379, 0.9814, 0.2816, 0.9814, 0.289, 0.9763, 0.289, 0.9763, 0.2816, 0.9814, 0.3039, 0.9814, 0.3114, 0.9763, 0.3114, 0.9763, 0.3039, 0.9814, 0.2592, 0.9814, 0.2667, 0.9763, 0.2667, 0.9763, 0.2592, 0.9814, 0.3114, 0.9814, 0.3188, 0.9763, 0.3188, 0.9763, 0.3114, 0.9814, 0.2965, 0.9814, 0.3039, 0.9763, 0.3039, 0.9763, 0.2965, 0.9814, 0.2667, 0.9814, 0.2741, 0.9763, 0.2741, 0.9763, 0.2667, 0.9814, 0.3188, 0.9814, 0.3402, 0.9763, 0.3402, 0.9763, 0.3188, 0.9814, 0.289, 0.9814, 0.2965, 0.9763, 0.2965, 0.9763, 0.289, 0.8993, 0.5383, 0.8933, 0.5399, 0.8906, 0.5267, 0.8971, 0.5259, 0.9217, 0.6209, 0.9156, 0.6218, 0.9137, 0.6081, 0.9196, 0.6071, 0.8967, 0.5144, 0.8897, 0.5144, 0.8905, 0.5024, 0.8971, 0.5032, 0.9173, 0.4403, 0.9115, 0.4388, 0.9138, 0.4282, 0.9196, 0.4293, 0.9196, 0.4293, 0.9138, 0.4282, 0.9156, 0.4151, 0.9217, 0.416, 0.9101, 0.5686, 0.9043, 0.5705, 0.8988, 0.5555, 0.9046, 0.5534, 0.9196, 0.6071, 0.9137, 0.6081, 0.9114, 0.5965, 0.9172, 0.5951, 0.9101, 0.4644, 0.9044, 0.4624, 0.9079, 0.4506, 0.9138, 0.4524, 0.9137, 0.5819, 0.9078, 0.5835, 0.9043, 0.5705, 0.9101, 0.5686, 0.9046, 0.5534, 0.8988, 0.5555, 0.8933, 0.5399, 0.8993, 0.5383, 0.9046, 0.4782, 0.8988, 0.476, 0.9044, 0.4624, 0.9101, 0.4644, 0.9138, 0.4524, 0.9079, 0.4506, 0.9115, 0.4388, 0.9173, 0.4403, 0.8971, 0.5259, 0.8906, 0.5267, 0.8897, 0.5144, 0.8967, 0.5144, 0.9172, 0.5951, 0.9114, 0.5965, 0.9078, 0.5835, 0.9137, 0.5819, 0.8993, 0.4916, 0.8935, 0.4899, 0.8988, 0.476, 0.9046, 0.4782, 0.8971, 0.5032, 0.8905, 0.5024, 0.8935, 0.4899, 0.8993, 0.4916, 0.9156, 0.4151, 0.9138, 0.4282, 0.9082, 0.4295, 0.9094, 0.4137, 0.8988, 0.5555, 0.9043, 0.5705, 0.8989, 0.5686, 0.8934, 0.5534, 0.9079, 0.4506, 0.9044, 0.4624, 0.8992, 0.4645, 0.9025, 0.4526, 0.8933, 0.5399, 0.8988, 0.5555, 0.8934, 0.5534, 0.8876, 0.5382, 0.9115, 0.4388, 0.9079, 0.4506, 0.9025, 0.4526, 0.9062, 0.4405, 0.9156, 0.6218, 0.9217, 0.6209, 0.925, 0.6263, 0.9139, 0.6278, 0.9078, 0.5835, 0.9114, 0.5965, 0.906, 0.595, 0.9023, 0.5817, 0.8988, 0.476, 0.8935, 0.4899, 0.8878, 0.4918, 0.8935, 0.4782, 0.8906, 0.5267, 0.8933, 0.5399, 0.8876, 0.5382, 0.8845, 0.5259, 0.9138, 0.4282, 0.9115, 0.4388, 0.9062, 0.4405, 0.9082, 0.4295, 0.9114, 0.5965, 0.9137, 0.6081, 0.9081, 0.6069, 0.906, 0.595, 0.9217, 0.416, 0.9156, 0.4151, 0.914, 0.4091, 0.925, 0.4107, 0.9043, 0.5705, 0.9078, 0.5835, 0.9023, 0.5817, 0.8989, 0.5686, 0.9044, 0.4624, 0.8988, 0.476, 0.8935, 0.4782, 0.8992, 0.4645, 0.8897, 0.5144, 0.8906, 0.5267, 0.8845, 0.5259, 0.8834, 0.5144, 0.8935, 0.4899, 0.8905, 0.5024, 0.8844, 0.5033, 0.8878, 0.4918, 0.9137, 0.6081, 0.9156, 0.6218, 0.9093, 0.6232, 0.9081, 0.6069, 0.8905, 0.5024, 0.8897, 0.5144, 0.8834, 0.5144, 0.8844, 0.5033, 0.434, 0.7276, 0.4301, 0.7057, 0.3956, 0.7058, 0.4226, 0.7277, 0.434, 0.7276, 0.4226, 0.7277, 0.4339, 0.739, 0.4553, 0.7443, 0.4553, 0.7468, 0.4669, 0.7468, 0.4777, 0.7387, 0.4553, 0.7443, 0.4301, 0.7057, 0.4303, 0.6901, 0.3679, 0.6901, 0.3956, 0.7058, 0.4455, 0.7468, 0.4553, 0.7468, 0.4553, 0.7443, 0.4339, 0.739, 0.4871, 0.7276, 0.5108, 0.7057, 0.4826, 0.7057, 0.4789, 0.7276, 0.4871, 0.7276, 0.4789, 0.7276, 0.4553, 0.7443, 0.4777, 0.7387, 0.5108, 0.7057, 0.5353, 0.69, 0.4824, 0.6901, 0.4826, 0.7057, 0.9722, 0.6637, 0.9183, 0.6637, 0.9183, 0.6582, 0.9722, 0.6582, 0.9183, 0.6637, 0.9722, 0.6637, 0.9722, 0.6704, 0.9183, 0.6704, 0.9722, 0.6704, 0.9722, 0.6759, 0.9183, 0.6759, 0.9183, 0.6704, 0.9128, 0.6637, 0.9183, 0.6637, 0.9183, 0.6704, 0.9128, 0.6704, 0.9722, 0.6637, 0.9777, 0.6637, 0.9777, 0.6704, 0.9722, 0.6704, 0.6922, 0.1224, 0.6972, 0.1224, 0.6972, 0.135, 0.6922, 0.135, 0.6839, 0.135, 0.6788, 0.135, 0.6788, 0.1224, 0.6839, 0.1224, 0.6972, 0.137, 0.6922, 0.137, 0.6922, 0.135, 0.6972, 0.135, 0.6859, 0.1224, 0.6859, 0.135, 0.6839, 0.135, 0.6839, 0.1224, 0.6993, 0.1224, 0.6993, 0.135, 0.6972, 0.135, 0.6972, 0.1224, 0.6902, 0.135, 0.6902, 0.1224, 0.6922, 0.1224, 0.6922, 0.135, 0.6788, 0.1204, 0.6839, 0.1204, 0.6839, 0.1224, 0.6788, 0.1224, 0.6922, 0.1204, 0.6972, 0.1204, 0.6972, 0.1224, 0.6922, 0.1224, 0.6768, 0.135, 0.6768, 0.1224, 0.6788, 0.1224, 0.6788, 0.135, 0.6839, 0.137, 0.6788, 0.137, 0.6788, 0.135, 0.6839, 0.135, 0.6792, 0.1989, 0.6792, 0.1939, 0.6818, 0.1939, 0.6818, 0.1989, 0.6681, 0.1986, 0.6681, 0.1936, 0.6707, 0.1936, 0.6707, 0.1986, 0.6794, 0.1879, 0.682, 0.1879, 0.682, 0.1929, 0.6794, 0.1929, 0.6683, 0.1875, 0.6709, 0.1875, 0.6709, 0.1926, 0.6683, 0.1926, 0.6707, 0.1936, 0.6717, 0.1936, 0.6717, 0.1986, 0.6707, 0.1986, 0.6818, 0.1989, 0.682, 0.1999, 0.6794, 0.1999, 0.6792, 0.1989, 0.6707, 0.1986, 0.6709, 0.1996, 0.6683, 0.1996, 0.6681, 0.1986, 0.6818, 0.1939, 0.6828, 0.1939, 0.6828, 0.1989, 0.6818, 0.1989, 0.6681, 0.1936, 0.6683, 0.1926, 0.6709, 0.1926, 0.6707, 0.1936, 0.6792, 0.1939, 0.6794, 0.1929, 0.682, 0.1929, 0.6818, 0.1939, 0.9723, 0.4029, 0.9899, 0.4029, 0.9899, 0.4431, 0.9723, 0.4431, 0.9723, 0.4431, 0.9899, 0.4431, 0.9899, 0.4452, 0.9723, 0.4452, 0.9919, 0.4452, 0.9919, 0.4854, 0.9899, 0.4854, 0.9899, 0.4452, 0.9703, 0.4854, 0.9703, 0.4452, 0.9723, 0.4452, 0.9723, 0.4854, 0.9899, 0.4874, 0.9723, 0.4874, 0.9723, 0.4854, 0.9899, 0.4854, 0.9723, 0.4854, 0.9723, 0.4452, 0.9899, 0.4452, 0.9899, 0.4854, 0.6512, 0.1447, 0.6562, 0.1447, 0.6562, 0.1572, 0.6512, 0.1572, 0.7179, 0.1661, 0.723, 0.1661, 0.723, 0.1787, 0.7179, 0.1787, 0.6562, 0.1592, 0.6512, 0.1592, 0.6512, 0.1572, 0.6562, 0.1572, 0.723, 0.1807, 0.7179, 0.1807, 0.7179, 0.1787, 0.723, 0.1787, 0.6582, 0.1447, 0.6582, 0.1572, 0.6562, 0.1572, 0.6562, 0.1447, 0.725, 0.1661, 0.725, 0.1787, 0.723, 0.1787, 0.723, 0.1661, 0.7003, 0.1932, 0.7003, 0.1982, 0.7029, 0.1982, 0.7029, 0.1932, 0.7101, 0.1932, 0.7101, 0.1982, 0.7127, 0.1982, 0.7127, 0.1932, 0.7029, 0.1982, 0.7039, 0.1982, 0.7039, 0.1932, 0.7029, 0.1932, 0.7127, 0.1932, 0.7128, 0.1922, 0.7103, 0.1922, 0.7101, 0.1932, 0.7127, 0.1982, 0.7137, 0.1982, 0.7137, 0.1932, 0.7127, 0.1932, 0.7029, 0.1932, 0.7031, 0.1922, 0.7005, 0.1922, 0.7003, 0.1932, 0.985, 0.5947, 0.9674, 0.5947, 0.9674, 0.5927, 0.985, 0.5927, 0.9654, 0.5927, 0.9654, 0.5524, 0.9674, 0.5524, 0.9674, 0.5927, 0.985, 0.5524, 0.985, 0.5927, 0.9674, 0.5927, 0.9674, 0.5524, 0.7159, 0.1787, 0.7159, 0.1661, 0.7179, 0.1661, 0.7179, 0.1787, 0.6492, 0.1572, 0.6492, 0.1447, 0.6512, 0.1447, 0.6512, 0.1572, 0.7179, 0.1641, 0.723, 0.1641, 0.723, 0.1661, 0.7179, 0.1661, 0.6512, 0.1426, 0.6562, 0.1426, 0.6562, 0.1447, 0.6512, 0.1447, 0.7005, 0.1922, 0.7031, 0.1922, 0.7031, 0.1871, 0.7005, 0.1871, 0.7103, 0.1922, 0.7128, 0.1922, 0.7128, 0.1871, 0.7103, 0.1871, 0.7101, 0.1982, 0.7103, 0.1992, 0.7128, 0.1992, 0.7127, 0.1982, 0.7003, 0.1982, 0.7005, 0.1992, 0.7031, 0.1992, 0.7029, 0.1982, 0.985, 0.6349, 0.9674, 0.6349, 0.9674, 0.5947, 0.985, 0.5947, 0.9674, 0.5504, 0.985, 0.5504, 0.985, 0.5524, 0.9674, 0.5524, 0.987, 0.5524, 0.987, 0.5927, 0.985, 0.5927, 0.985, 0.5524, 0.6788, 0.1661, 0.6839, 0.1661, 0.6839, 0.1787, 0.6788, 0.1787, 0.6839, 0.1572, 0.6788, 0.1572, 0.6788, 0.1447, 0.6839, 0.1447, 0.6839, 0.1807, 0.6788, 0.1807, 0.6788, 0.1787, 0.6839, 0.1787, 0.6859, 0.1447, 0.6859, 0.1572, 0.6839, 0.1572, 0.6839, 0.1447, 0.6859, 0.1661, 0.6859, 0.1787, 0.6839, 0.1787, 0.6839, 0.1661, 0.6768, 0.1787, 0.6768, 0.1661, 0.6788, 0.1661, 0.6788, 0.1787, 0.6788, 0.1426, 0.6839, 0.1426, 0.6839, 0.1447, 0.6788, 0.1447, 0.6788, 0.1641, 0.6839, 0.1641, 0.6839, 0.1661, 0.6788, 0.1661, 0.6768, 0.1572, 0.6768, 0.1447, 0.6788, 0.1447, 0.6788, 0.1572, 0.6839, 0.1592, 0.6788, 0.1592, 0.6788, 0.1572, 0.6839, 0.1572, 0.7104, 0.2145, 0.7104, 0.2095, 0.7129, 0.2095, 0.7129, 0.2145, 0.69, 0.1985, 0.69, 0.1935, 0.6925, 0.1935, 0.6925, 0.1985, 0.7105, 0.2035, 0.7131, 0.2035, 0.7131, 0.2085, 0.7105, 0.2085, 0.6902, 0.1874, 0.6927, 0.1874, 0.6927, 0.1925, 0.6902, 0.1925, 0.6925, 0.1935, 0.6935, 0.1935, 0.6935, 0.1985, 0.6925, 0.1985, 0.7129, 0.2145, 0.7131, 0.2155, 0.7105, 0.2155, 0.7104, 0.2145, 0.6925, 0.1985, 0.6927, 0.1995, 0.6902, 0.1995, 0.69, 0.1985, 0.7129, 0.2095, 0.7139, 0.2095, 0.7139, 0.2145, 0.7129, 0.2145, 0.69, 0.1935, 0.6902, 0.1925, 0.6927, 0.1925, 0.6925, 0.1935, 0.7104, 0.2095, 0.7105, 0.2085, 0.7131, 0.2085, 0.7129, 0.2095, 0.5476, 0.6912, 0.5658, 0.6912, 0.5658, 0.7326, 0.5476, 0.7326, 0.5476, 0.7326, 0.5658, 0.7326, 0.5658, 0.7347, 0.5476, 0.7347, 0.5682, 0.7347, 0.5683, 0.7733, 0.5658, 0.7733, 0.5658, 0.7347, 0.5455, 0.7733, 0.5455, 0.7347, 0.5476, 0.7347, 0.5476, 0.7733, 0.5658, 0.7755, 0.5476, 0.7755, 0.5476, 0.7733, 0.5658, 0.7733, 0.5476, 0.7733, 0.5476, 0.7347, 0.5658, 0.7347, 0.5658, 0.7733, 0.6922, 0.1661, 0.6972, 0.1661, 0.6972, 0.1787, 0.6922, 0.1787, 0.6652, 0.1447, 0.6703, 0.1447, 0.6703, 0.1572, 0.6652, 0.1572, 0.6972, 0.1807, 0.6922, 0.1807, 0.6922, 0.1787, 0.6972, 0.1787, 0.6703, 0.1592, 0.6652, 0.1592, 0.6652, 0.1572, 0.6703, 0.1572, 0.6993, 0.1661, 0.6993, 0.1787, 0.6972, 0.1787, 0.6972, 0.1661, 0.6723, 0.1447, 0.6723, 0.1572, 0.6703, 0.1572, 0.6703, 0.1447, 0.7199, 0.1935, 0.7199, 0.1985, 0.7224, 0.1985, 0.7224, 0.1935, 0.6681, 0.2101, 0.6681, 0.2152, 0.6706, 0.2152, 0.6706, 0.2101, 0.7224, 0.1985, 0.7234, 0.1985, 0.7234, 0.1935, 0.7224, 0.1935, 0.6706, 0.2101, 0.6708, 0.2091, 0.6683, 0.2091, 0.6681, 0.2101, 0.6706, 0.2152, 0.6716, 0.2152, 0.6716, 0.2101, 0.6706, 0.2101, 0.7224, 0.1935, 0.7226, 0.1925, 0.7201, 0.1925, 0.7199, 0.1935, 0.07624, 0.9407, 0.05863, 0.9407, 0.05863, 0.9387, 0.07624, 0.9387, 0.05662, 0.9387, 0.05662, 0.8984, 0.05863, 0.8984, 0.05863, 0.9387, 0.07624, 0.8984, 0.07624, 0.9387, 0.05863, 0.9387, 0.05863, 0.8984, 0.6632, 0.1572, 0.6632, 0.1447, 0.6652, 0.1447, 0.6652, 0.1572, 0.6902, 0.1787, 0.6902, 0.1661, 0.6922, 0.1661, 0.6922, 0.1787, 0.6652, 0.1426, 0.6703, 0.1426, 0.6703, 0.1447, 0.6652, 0.1447, 0.6922, 0.1641, 0.6972, 0.1641, 0.6972, 0.1661, 0.6922, 0.1661, 0.7201, 0.1925, 0.7226, 0.1925, 0.7226, 0.1874, 0.7201, 0.1874, 0.6683, 0.2091, 0.6708, 0.2091, 0.6708, 0.2041, 0.6683, 0.2041, 0.6681, 0.2152, 0.6683, 0.2162, 0.6708, 0.2162, 0.6706, 0.2152, 0.7199, 0.1985, 0.7201, 0.1995, 0.7226, 0.1995, 0.7224, 0.1985, 0.07624, 0.981, 0.05863, 0.981, 0.05863, 0.9407, 0.07624, 0.9407, 0.05863, 0.8964, 0.07624, 0.8964, 0.07624, 0.8984, 0.05863, 0.8984, 0.07826, 0.8984, 0.07826, 0.9387, 0.07624, 0.9387, 0.07624, 0.8984, 0.7179, 0.1447, 0.723, 0.1447, 0.723, 0.1572, 0.7179, 0.1572, 0.7097, 0.1572, 0.7047, 0.1572, 0.7047, 0.1447, 0.7097, 0.1447, 0.723, 0.1592, 0.7179, 0.1592, 0.7179, 0.1572, 0.723, 0.1572, 0.7117, 0.1447, 0.7117, 0.1572, 0.7097, 0.1572, 0.7097, 0.1447, 0.725, 0.1447, 0.725, 0.1572, 0.723, 0.1572, 0.723, 0.1447, 0.7159, 0.1572, 0.7159, 0.1447, 0.7179, 0.1447, 0.7179, 0.1572, 0.7047, 0.1426, 0.7097, 0.1426, 0.7097, 0.1447, 0.7047, 0.1447, 0.7179, 0.1426, 0.723, 0.1426, 0.723, 0.1447, 0.7179, 0.1447, 0.7027, 0.1572, 0.7027, 0.1447, 0.7047, 0.1447, 0.7047, 0.1572, 0.7097, 0.1592, 0.7047, 0.1592, 0.7047, 0.1572, 0.7097, 0.1572, 0.7207, 0.2147, 0.7207, 0.2097, 0.7233, 0.2097, 0.7233, 0.2147, 0.6791, 0.2152, 0.6791, 0.2101, 0.6817, 0.2101, 0.6817, 0.2152, 0.7209, 0.2037, 0.7235, 0.2037, 0.7235, 0.2087, 0.7209, 0.2087, 0.6793, 0.2041, 0.6819, 0.2041, 0.6819, 0.2091, 0.6793, 0.2091, 0.6817, 0.2101, 0.6827, 0.2101, 0.6827, 0.2152, 0.6817, 0.2152, 0.7233, 0.2147, 0.7235, 0.2157, 0.7209, 0.2157, 0.7207, 0.2147, 0.6817, 0.2152, 0.6819, 0.2162, 0.6793, 0.2162, 0.6791, 0.2152, 0.7233, 0.2097, 0.7243, 0.2097, 0.7243, 0.2147, 0.7233, 0.2147, 0.6791, 0.2101, 0.6793, 0.2091, 0.6819, 0.2091, 0.6817, 0.2101, 0.7207, 0.2097, 0.7209, 0.2087, 0.7235, 0.2087, 0.7233, 0.2097, 0.1033, 0.981, 0.08572, 0.981, 0.08572, 0.9407, 0.1033, 0.9407, 0.1033, 0.9407, 0.08572, 0.9407, 0.08572, 0.9387, 0.1033, 0.9387, 0.0837, 0.9387, 0.0837, 0.8984, 0.08572, 0.8984, 0.08572, 0.9387, 0.1053, 0.8984, 0.1053, 0.9387, 0.1033, 0.9387, 0.1033, 0.8984, 0.08572, 0.8964, 0.1033, 0.8964, 0.1033, 0.8984, 0.08572, 0.8984, 0.1033, 0.8984, 0.1033, 0.9387, 0.08572, 0.9387, 0.08572, 0.8984, 0.7047, 0.1661, 0.7097, 0.1661, 0.7097, 0.1787, 0.7047, 0.1787, 0.6512, 0.1661, 0.6562, 0.1661, 0.6562, 0.1787, 0.6512, 0.1787, 0.7097, 0.1807, 0.7047, 0.1807, 0.7047, 0.1787, 0.7097, 0.1787, 0.6562, 0.1807, 0.6512, 0.1807, 0.6512, 0.1787, 0.6562, 0.1787, 0.7117, 0.1661, 0.7117, 0.1787, 0.7097, 0.1787, 0.7097, 0.1661, 0.6582, 0.1661, 0.6582, 0.1787, 0.6562, 0.1787, 0.6562, 0.1661, 0.657, 0.1938, 0.657, 0.1988, 0.6595, 0.1988, 0.6595, 0.1938, 0.6473, 0.1938, 0.6473, 0.1988, 0.6499, 0.1988, 0.6499, 0.1938, 0.6595, 0.1988, 0.6606, 0.1988, 0.6606, 0.1938, 0.6595, 0.1938, 0.6499, 0.1938, 0.6501, 0.1928, 0.6475, 0.1928, 0.6473, 0.1938, 0.6499, 0.1988, 0.6509, 0.1988, 0.6509, 0.1938, 0.6499, 0.1938, 0.6595, 0.1938, 0.6597, 0.1928, 0.6572, 0.1928, 0.657, 0.1938, 0.9853, 0.7301, 0.9677, 0.7301, 0.9677, 0.728, 0.9853, 0.728, 0.9657, 0.728, 0.9657, 0.6878, 0.9677, 0.6878, 0.9677, 0.728, 0.9853, 0.6878, 0.9853, 0.728, 0.9677, 0.728, 0.9677, 0.6878, 0.6492, 0.1787, 0.6492, 0.1661, 0.6512, 0.1661, 0.6512, 0.1787, 0.7027, 0.1787, 0.7027, 0.1661, 0.7047, 0.1661, 0.7047, 0.1787, 0.6512, 0.1641, 0.6562, 0.1641, 0.6562, 0.1661, 0.6512, 0.1661, 0.7047, 0.1641, 0.7097, 0.1641, 0.7097, 0.1661, 0.7047, 0.1661, 0.6572, 0.1928, 0.6597, 0.1928, 0.6597, 0.1878, 0.6572, 0.1878, 0.6475, 0.1928, 0.6501, 0.1928, 0.6501, 0.1878, 0.6475, 0.1878, 0.6473, 0.1988, 0.6475, 0.1998, 0.6501, 0.1998, 0.6499, 0.1988, 0.657, 0.1988, 0.6572, 0.1998, 0.6597, 0.1998, 0.6595, 0.1988, 0.9853, 0.7703, 0.9677, 0.7703, 0.9677, 0.7301, 0.9853, 0.7301, 0.9677, 0.6858, 0.9853, 0.6858, 0.9853, 0.6878, 0.9677, 0.6878, 0.9873, 0.6878, 0.9873, 0.728, 0.9853, 0.728, 0.9853, 0.6878, 0.6972, 0.1572, 0.6922, 0.1572, 0.6922, 0.1447, 0.6972, 0.1447, 0.6703, 0.135, 0.6652, 0.135, 0.6652, 0.1224, 0.6703, 0.1224, 0.6922, 0.1426, 0.6972, 0.1426, 0.6972, 0.1447, 0.6922, 0.1447, 0.6723, 0.1224, 0.6723, 0.135, 0.6703, 0.135, 0.6703, 0.1224, 0.6902, 0.1572, 0.6902, 0.1447, 0.6922, 0.1447, 0.6922, 0.1572, 0.6993, 0.1447, 0.6993, 0.1572, 0.6972, 0.1572, 0.6972, 0.1447, 0.6652, 0.1204, 0.6703, 0.1204, 0.6703, 0.1224, 0.6652, 0.1224, 0.6972, 0.1592, 0.6922, 0.1592, 0.6922, 0.1572, 0.6972, 0.1572, 0.6632, 0.135, 0.6632, 0.1224, 0.6652, 0.1224, 0.6652, 0.135, 0.6703, 0.137, 0.6652, 0.137, 0.6652, 0.135, 0.6703, 0.135, 0.6477, 0.2155, 0.6477, 0.2104, 0.6502, 0.2104, 0.6502, 0.2155, 0.69, 0.2152, 0.69, 0.2101, 0.6925, 0.2101, 0.6925, 0.2152, 0.6479, 0.2044, 0.6504, 0.2044, 0.6504, 0.2095, 0.6479, 0.2095, 0.6902, 0.2041, 0.6927, 0.2041, 0.6927, 0.2091, 0.6902, 0.2091, 0.6925, 0.2101, 0.6935, 0.2101, 0.6935, 0.2152, 0.6925, 0.2152, 0.6502, 0.2155, 0.6504, 0.2165, 0.6479, 0.2165, 0.6477, 0.2155, 0.6925, 0.2152, 0.6927, 0.2162, 0.6902, 0.2162, 0.69, 0.2152, 0.6502, 0.2104, 0.6513, 0.2104, 0.6513, 0.2155, 0.6502, 0.2155, 0.69, 0.2101, 0.6902, 0.2091, 0.6927, 0.2091, 0.6925, 0.2101, 0.6477, 0.2104, 0.6479, 0.2095, 0.6504, 0.2095, 0.6502, 0.2104, 0.1304, 0.981, 0.1128, 0.981, 0.1128, 0.9407, 0.1304, 0.9407, 0.1304, 0.9407, 0.1128, 0.9407, 0.1128, 0.9387, 0.1304, 0.9387, 0.1108, 0.9387, 0.1108, 0.8984, 0.1128, 0.8984, 0.1128, 0.9387, 0.1324, 0.8984, 0.1324, 0.9387, 0.1304, 0.9387, 0.1304, 0.8984, 0.1128, 0.8964, 0.1304, 0.8964, 0.1304, 0.8984, 0.1128, 0.8984, 0.1304, 0.8984, 0.1304, 0.9387, 0.1128, 0.9387, 0.1128, 0.8984, 0.6562, 0.135, 0.6512, 0.135, 0.6512, 0.1224, 0.6562, 0.1224, 0.6703, 0.1787, 0.6652, 0.1787, 0.6652, 0.1661, 0.6703, 0.1661, 0.6512, 0.1204, 0.6562, 0.1204, 0.6562, 0.1224, 0.6512, 0.1224, 0.6652, 0.1641, 0.6703, 0.1641, 0.6703, 0.1661, 0.6652, 0.1661, 0.6492, 0.135, 0.6492, 0.1224, 0.6512, 0.1224, 0.6512, 0.135, 0.6632, 0.1787, 0.6632, 0.1661, 0.6652, 0.1661, 0.6652, 0.1787, 0.6576, 0.2103, 0.6576, 0.2153, 0.6601, 0.2153, 0.6601, 0.2103, 0.7006, 0.2095, 0.7006, 0.2145, 0.7031, 0.2145, 0.7031, 0.2095, 0.6601, 0.2153, 0.6611, 0.2153, 0.6611, 0.2103, 0.6601, 0.2103, 0.7031, 0.2095, 0.7033, 0.2085, 0.7008, 0.2085, 0.7006, 0.2095, 0.7031, 0.2145, 0.7041, 0.2145, 0.7041, 0.2095, 0.7031, 0.2095, 0.6601, 0.2103, 0.6603, 0.2093, 0.6577, 0.2093, 0.6576, 0.2103, 0.9954, 0.18, 0.9778, 0.18, 0.9778, 0.178, 0.9954, 0.178, 0.9758, 0.178, 0.9758, 0.1378, 0.9778, 0.1378, 0.9778, 0.178, 0.9954, 0.1378, 0.9954, 0.178, 0.9778, 0.178, 0.9778, 0.1378, 0.6723, 0.1661, 0.6723, 0.1787, 0.6703, 0.1787, 0.6703, 0.1661, 0.6582, 0.1224, 0.6582, 0.135, 0.6562, 0.135, 0.6562, 0.1224, 0.6703, 0.1807, 0.6652, 0.1807, 0.6652, 0.1787, 0.6703, 0.1787, 0.6562, 0.137, 0.6512, 0.137, 0.6512, 0.135, 0.6562, 0.135, 0.6577, 0.2093, 0.6603, 0.2093, 0.6603, 0.2043, 0.6577, 0.2043, 0.7008, 0.2085, 0.7033, 0.2085, 0.7033, 0.2035, 0.7008, 0.2035, 0.7006, 0.2145, 0.7008, 0.2155, 0.7033, 0.2155, 0.7031, 0.2145, 0.6576, 0.2153, 0.6577, 0.2163, 0.6603, 0.2163, 0.6601, 0.2153, 0.9778, 0.18, 0.9954, 0.18, 0.9954, 0.2202, 0.9778, 0.2202, 0.9778, 0.1358, 0.9954, 0.1358, 0.9954, 0.1378, 0.9778, 0.1378, 0.9974, 0.1378, 0.9974, 0.178, 0.9954, 0.178, 0.9954, 0.1378, 0.4832, 0.2952, 0.4832, 0.4544, 0.4495, 0.4544, 0.4495, 0.2952, 0.5107, 0.1863, 0.4832, 0.2952, 0.4495, 0.2952, 0.4262, 0.1863, 0.5186, 0.1863, 0.4908, 0.2952, 0.4832, 0.2952, 0.5107, 0.1863, 0.4908, 0.2952, 0.4908, 0.4544, 0.4832, 0.4544, 0.4832, 0.2952, 0.4184, 0.08146, 0.4262, 0.08146, 0.4262, 0.1863, 0.4184, 0.1863, 0.4262, 0.08146, 0.5107, 0.08146, 0.5107, 0.1863, 0.4262, 0.1863, 0.4377, 0.6895, 0.4769, 0.6895, 0.4769, 0.7113, 0.4377, 0.7113, 0.4754, 0.7186, 0.4391, 0.7186, 0.4377, 0.7113, 0.4769, 0.7113, 0.4713, 0.7248, 0.4433, 0.7248, 0.4391, 0.7186, 0.4754, 0.7186, 0.4651, 0.729, 0.4495, 0.729, 0.4433, 0.7248, 0.4713, 0.7248, 0.4495, 0.729, 0.4651, 0.729, 0.4573, 0.7309, 0.6393, 0.06908, 0.5059, 0.06908, 0.5059, 0.06355, 0.6393, 0.06355, 0.8612, 0.4554, 0.7278, 0.4554, 0.7278, 0.4498, 0.8612, 0.4498, 0.727, 0.4592, 0.8604, 0.4592, 0.8604, 0.4647, 0.727, 0.4647, 0.3671, 0.06355, 0.5005, 0.06355, 0.5005, 0.06908, 0.3671, 0.06908, 0.254, 0.8154, 0.2178, 0.8154, 0.2178, 0.8516, 0.254, 0.8516, 0.3516, 0.6534, 0.003225, 0.6534, 0.003225, 0.6752, 0.3583, 0.6752, 0.3208, 0.4625, 0.003225, 0.4625, 0.003225, 0.4981, 0.325, 0.4981, 0.3663, 0.654, 0.7148, 0.654, 0.7215, 0.6758, 0.3663, 0.6758, 0.3663, 0.4626, 0.684, 0.4626, 0.6882, 0.4983, 0.3663, 0.4983, 0.3663, 0.6026, 0.7055, 0.6026, 0.7148, 0.654, 0.3663, 0.654, 0.3663, 0.5505, 0.6968, 0.5505, 0.7055, 0.6026, 0.3663, 0.6026, 0.3663, 0.4983, 0.6882, 0.4983, 0.6968, 0.5505, 0.3663, 0.5505, 0.3422, 0.6022, 0.003225, 0.6022, 0.003225, 0.6534, 0.3516, 0.6534, 0.325, 0.4981, 0.003225, 0.4981, 0.003225, 0.5502, 0.3336, 0.5502, 0.3336, 0.5502, 0.003225, 0.5502, 0.003225, 0.6022, 0.3422, 0.6022, 0.8967, 0.8315, 0.8898, 0.8465, 0.8648, 0.8465, 0.8648, 0.8315, 0.885, 0.8593, 0.8802, 0.872, 0.8648, 0.872, 0.8648, 0.8593, 0.9068, 0.7947, 0.906, 0.8054, 0.8648, 0.8054, 0.8648, 0.7947, 0.8757, 0.6827, 0.8771, 0.6992, 0.8648, 0.6992, 0.8648, 0.6827, 0.8802, 0.872, 0.8771, 0.8835, 0.8648, 0.8835, 0.8648, 0.872, 0.885, 0.7253, 0.8898, 0.7392, 0.8648, 0.7392, 0.8648, 0.7253, 0.9028, 0.7714, 0.906, 0.7838, 0.8648, 0.7838, 0.8648, 0.7714, 0.8967, 0.7555, 0.9028, 0.7714, 0.8648, 0.7714, 0.8648, 0.7555, 0.8802, 0.7115, 0.885, 0.7253, 0.8648, 0.7253, 0.8648, 0.7115, 0.8771, 0.8835, 0.8757, 0.8995, 0.8648, 0.8995, 0.8648, 0.8835, 0.906, 0.7838, 0.9068, 0.7947, 0.8648, 0.7947, 0.8648, 0.7838, 0.8898, 0.8465, 0.885, 0.8593, 0.8648, 0.8593, 0.8648, 0.8465, 0.8771, 0.6992, 0.8802, 0.7115, 0.8648, 0.7115, 0.8648, 0.6992, 0.906, 0.8054, 0.9027, 0.817, 0.8648, 0.817, 0.8648, 0.8054, 0.8898, 0.7392, 0.8967, 0.7555, 0.8648, 0.7555, 0.8648, 0.7392, 0.9027, 0.817, 0.8967, 0.8315, 0.8648, 0.8315, 0.8648, 0.817, 0.2448, 0.7084, 0.07178, 0.7084, 0.07178, 0.702, 0.2448, 0.702, 0.07178, 0.6879, 0.2448, 0.6879, 0.2448, 0.702, 0.07178, 0.702, 0.07178, 0.6816, 0.2448, 0.6816, 0.2448, 0.6879, 0.07178, 0.6879, 0.8565, 0.5616, 0.856, 0.5365, 0.8615, 0.5364, 0.8617, 0.5626, 0.8518, 0.6055, 0.8339, 0.6156, 0.8277, 0.6052, 0.8442, 0.5947, 0.855, 0.6098, 0.8362, 0.6206, 0.8339, 0.6156, 0.8518, 0.6055, 0.8796, 0.5682, 0.8699, 0.5919, 0.8653, 0.589, 0.8744, 0.5671, 0.8744, 0.5671, 0.8653, 0.589, 0.8555, 0.5809, 0.8617, 0.5626, 0.8405, 0.5901, 0.8505, 0.5777, 0.8555, 0.5809, 0.8442, 0.5947, 0.8741, 0.5363, 0.8744, 0.5671, 0.8617, 0.5626, 0.8615, 0.5364, 0.8796, 0.5363, 0.8796, 0.5682, 0.8744, 0.5671, 0.8741, 0.5363, 0.8505, 0.5777, 0.8565, 0.5616, 0.8617, 0.5626, 0.8555, 0.5809, 0.8248, 0.6001, 0.8405, 0.5901, 0.8442, 0.5947, 0.8277, 0.6052, 0.8699, 0.5919, 0.855, 0.6098, 0.8518, 0.6055, 0.8653, 0.589, 0.8653, 0.589, 0.8518, 0.6055, 0.8442, 0.5947, 0.8555, 0.5809, 0.7373, 0.5611, 0.7321, 0.5622, 0.7308, 0.5371, 0.7362, 0.5371, 0.744, 0.605, 0.7515, 0.5941, 0.7675, 0.6041, 0.7611, 0.6148, 0.7408, 0.6093, 0.744, 0.605, 0.7611, 0.6148, 0.7588, 0.6199, 0.7142, 0.5679, 0.7194, 0.5667, 0.7293, 0.5886, 0.7248, 0.5915, 0.7194, 0.5667, 0.7321, 0.5622, 0.7391, 0.5804, 0.7293, 0.5886, 0.7549, 0.5899, 0.7515, 0.5941, 0.7391, 0.5804, 0.7437, 0.5776, 0.7181, 0.537, 0.7308, 0.5371, 0.7321, 0.5622, 0.7194, 0.5667, 0.7127, 0.537, 0.7181, 0.537, 0.7194, 0.5667, 0.7142, 0.5679, 0.7437, 0.5776, 0.7391, 0.5804, 0.7321, 0.5622, 0.7373, 0.5611, 0.7701, 0.5991, 0.7675, 0.6041, 0.7515, 0.5941, 0.7549, 0.5899, 0.7248, 0.5915, 0.7293, 0.5886, 0.744, 0.605, 0.7408, 0.6093, 0.7293, 0.5886, 0.7391, 0.5804, 0.7515, 0.5941, 0.744, 0.605])
me_cottage.materials.append(mat_cottage)
me_cottage.use_remesh_preserve_volume = False
me_cottage.use_remesh_preserve_attributes = False
me_cottage.use_mirror_vertex_groups = False
me_cottage.update()

# ---- objects
ob_cylinder = bpy.data.objects.new('Cylinder', me_cylinder)
ob_hemi = bpy.data.objects.new('Hemi', light_hemi)
ob_cottage = bpy.data.objects.new('cottage', me_cottage)
ob_lamp = bpy.data.objects.new('Lamp', light_lamp)
ob_camera = bpy.data.objects.new('Camera', cam_camera)

# ---- transforms, parenting, visibility, modifiers, constraints
ob_cylinder.location = (0.0, 0.0, 2.028)
ob_cylinder.rotation_euler = (-0.0, 1.571, 0.0)
ob_cylinder.scale = (6.939, 6.939, 22.02)
ob_cylinder.lineart.crease_threshold = 0.0
ob_hemi.location = (6.111, 14.51, 9.787)
ob_hemi.rotation_euler = (0.0, 1.063, 1.206)
ob_hemi.lineart.crease_threshold = 0.0
ob_cottage.location = (0.0, 0.0, 0.0)
ob_cottage.rotation_euler = (0.0, -0.0, 3.142)
ob_cottage.lineart.crease_threshold = 0.0
_m = ob_cottage.modifiers.new('Auto Smooth', 'NODES')
_m.node_group = ng_auto_smooth
_gi = [s.identifier for s in ng_auto_smooth.interface.items_tree if s.item_type == 'SOCKET' and s.in_out == 'INPUT']
_m[_gi[1]] = 1.047  # Angle
ob_lamp.location = (-2.707, 9.551, 6.763)
ob_lamp.rotation_euler = (0.6503, 0.05522, 1.866)
ob_lamp.lock_rotations_4d = False
ob_lamp.empty_display_type = 'ARROWS'
ob_lamp.color = (0.0, 0.0, 0.0, 0.0)
ob_lamp.lineart.crease_threshold = 0.0
ob_camera.location = (-12.76, 11.52, 12.45)
ob_camera.rotation_euler = (1.109, 0.0, 3.927)
ob_camera.lock_rotations_4d = False
ob_camera.empty_display_type = 'ARROWS'
ob_camera.color = (0.0, 0.0, 0.0, 0.0)
ob_camera.display_type = 'WIRE'
ob_camera.lineart.crease_threshold = 0.0

# ---- collection membership
col_collection_1.objects.link(ob_cylinder)
col_collection_1.objects.link(ob_hemi)
col_collection_1.objects.link(ob_cottage)
col_collection_1.objects.link(ob_lamp)
col_collection_1.objects.link(ob_camera)

# ---- scene / render settings (as saved in the file)
scene.camera = ob_camera
scene.frame_start = 1; scene.frame_end = 250; scene.frame_set(1)
scene.render.engine = 'BLENDER_EEVEE_NEXT'
scene.render.resolution_percentage = 50
scene.render.dither_intensity = 0.0
scene.cycles.use_denoising = False
scene.cycles.samples = 128
scene.cycles.sampling_pattern = 'TABULATED_SOBOL'
scene.cycles.use_adaptive_sampling = False
scene.cycles.use_light_tree = False
scene.cycles.blur_glossy = 0.0
scene.cycles.sample_clamp_indirect = 0.0
scene.view_settings.view_transform = 'Standard'
bpy.context.view_layer.update()
